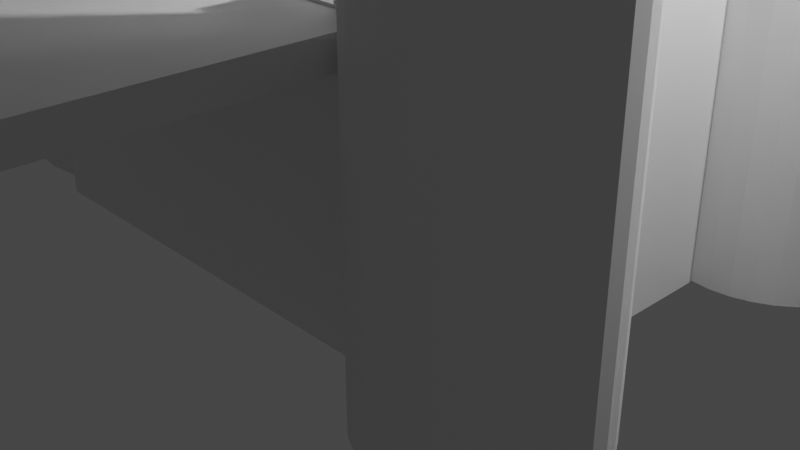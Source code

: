 # Source: castle.blend  (saved by Blender 3.2.14; exported with 4.5.12 LTS)
import bpy
from mathutils import Matrix  # noqa: F401  (used for matrix-valued properties, if any)

bpy.ops.wm.read_factory_settings(use_empty=True)
scene = bpy.context.scene
scene.name = 'Scene'

# ---- collections
col_collection = bpy.data.collections.new('Collection'); scene.collection.children.link(col_collection)

# ---- materials (node trees are filled in below, after node groups)
mat_material = bpy.data.materials.new('Material')
mat_material.alpha_threshold = 0.0
mat_material.use_transparent_shadow = False
mat_material.line_color = (0.0, 0.0, 0.0, 1.0)

# ---- material node trees
mat_material.use_nodes = True; mat_material.node_tree.nodes.clear()
_N = mat_material.node_tree.nodes; _L = mat_material.node_tree.links
n0 = _N.new('ShaderNodeOutputMaterial'); n0.name = 'Material Output'; n0.location = (300, 300)
n1 = _N.new('ShaderNodeBsdfPrincipled'); n1.name = 'Principled BSDF'; n1.location = (10, 300)
n1.distribution = 'GGX'
n1.subsurface_method = 'RANDOM_WALK_SKIN'
n1.inputs[2].default_value = 0.4
n1.inputs[3].default_value = 1.45
n1.inputs[27].default_value = (0.0, 0.0, 0.0, 1.0)
n1.inputs[28].default_value = 1.0
_L.new(n1.outputs[0], n0.inputs[0])
n0.is_active_output = True

# ---- world
world_world = bpy.data.worlds.new('World'); scene.world = world_world
world_world.use_nodes = True; world_world.node_tree.nodes.clear()
_N = world_world.node_tree.nodes; _L = world_world.node_tree.links
n0 = _N.new('ShaderNodeOutputWorld'); n0.name = 'World Output'; n0.location = (300, 300)
n1 = _N.new('ShaderNodeBackground'); n1.name = 'Background'; n1.location = (10, 300)
n1.inputs[0].default_value = (0.05088, 0.05088, 0.05088, 1.0)
_L.new(n1.outputs[0], n0.inputs[0])
n0.is_active_output = True
world_world.color = (0.05088, 0.05088, 0.05088)
world_world.use_sun_shadow = False
world_world.sun_shadow_jitter_overblur = 0.0

# ---- cameras
cam_camera = bpy.data.cameras.new('Camera')
cam_camera.clip_end = 100.0
cam_camera.ortho_scale = 7.314

# ---- lights
light_light = bpy.data.lights.new('Light', 'POINT')
light_light.transmission_factor = 0.0
light_light.energy = 1000.0
light_light.shadow_soft_size = 0.1
light_light.shadow_maximum_resolution = 0.006
light_light.use_absolute_resolution = True

# ---- meshes
me_cube = bpy.data.meshes.new('Cube')
me_cube.from_pydata([(1.0, 1.0, 1.0), (1.0, 1.0, -1.0), (1.0, -1.0, 1.0), (1.0, -1.0, -1.0), (-1.0, 1.0, 1.0), (-1.0, 1.0, -1.0), (-1.0, -1.0, 1.0), (-1.0, -1.0, -1.0)], [], [(0, 4, 6, 2), (3, 2, 6, 7), (7, 6, 4, 5), (5, 1, 3, 7), (1, 0, 2, 3), (5, 4, 0, 1)])
_uv = me_cube.uv_layers.new(name='UVMap')
_uv.uv.foreach_set('vector', [0.625, 0.5, 0.875, 0.5, 0.875, 0.75, 0.625, 0.75, 0.375, 0.75, 0.625, 0.75, 0.625, 1.0, 0.375, 1.0, 0.375, 0.0, 0.625, 0.0, 0.625, 0.25, 0.375, 0.25, 0.125, 0.5, 0.375, 0.5, 0.375, 0.75, 0.125, 0.75, 0.375, 0.5, 0.625, 0.5, 0.625, 0.75, 0.375, 0.75, 0.375, 0.25, 0.625, 0.25, 0.625, 0.5, 0.375, 0.5])
me_cube.materials.append(mat_material)
me_cube.use_mirror_vertex_groups = False
me_cube.update()
me_cylinder = bpy.data.meshes.new('Cylinder')
me_cylinder.from_pydata([(0.0, 0.974, -2.717), (0.0, 0.974, 2.717), (0.1944, 0.9552, -2.717), (0.1944, 0.9552, 2.717), (0.3812, 0.8998, -2.717), (0.3812, 0.8998, 2.717), (0.5535, 0.8098, -2.717), (0.5535, 0.8098, 2.717), (0.7044, 0.6887, -2.717), (0.7044, 0.6887, 2.717), (0.8283, 0.5411, -2.717), (0.8283, 0.5411, 2.717), (0.9204, 0.3727, -2.717), (0.9204, 0.3727, 2.717), (0.9771, 0.19, -2.717), (0.9771, 0.19, 2.717), (0.9962, -4.257e-08, -2.717), (0.9962, -4.257e-08, 2.717), (0.9771, -0.19, -2.717), (0.9771, -0.19, 2.717), (0.9204, -0.3727, -2.717), (0.9204, -0.3727, 2.717), (0.8283, -0.5411, -2.717), (0.8283, -0.5411, 2.717), (0.7044, -0.6887, -2.717), (0.7044, -0.6887, 2.717), (0.5535, -0.8098, -2.717), (0.5535, -0.8098, 2.717), (0.3812, -0.8998, -2.717), (0.3812, -0.8998, 2.717), (0.1944, -0.9552, -2.717), (0.1944, -0.9552, 2.717), (-8.709e-08, -0.974, -2.717), (-8.709e-08, -0.974, 2.717), (-0.1944, -0.9552, -2.717), (-0.1944, -0.9552, 2.717), (-0.3812, -0.8998, -2.717), (-0.3812, -0.8998, 2.717), (-0.5535, -0.8098, -2.717), (-0.5535, -0.8098, 2.717), (-0.7044, -0.6887, -2.717), (-0.7044, -0.6887, 2.717), (-0.8283, -0.5411, -2.717), (-0.8283, -0.5411, 2.717), (-0.9204, -0.3727, -2.717), (-0.9204, -0.3727, 2.717), (-0.9771, -0.19, -2.717), (-0.9771, -0.19, 2.717), (-0.9962, 1.161e-08, -2.717), (-0.9962, 1.161e-08, 2.717), (-0.9771, 0.19, -2.717), (-0.9771, 0.19, 2.717), (-0.9204, 0.3727, -2.717), (-0.9204, 0.3727, 2.717), (-0.8283, 0.5411, -2.717), (-0.8283, 0.5411, 2.717), (-0.7044, 0.6887, -2.717), (-0.7044, 0.6887, 2.717), (-0.5535, 0.8098, -2.717), (-0.5535, 0.8098, 2.717), (-0.3812, 0.8998, -2.717), (-0.3812, 0.8998, 2.717), (-0.1944, 0.9552, -2.717), (-0.1944, 0.9552, 2.717)], [], [(0, 1, 3, 2), (2, 3, 5, 4), (4, 5, 7, 6), (6, 7, 9, 8), (8, 9, 11, 10), (10, 11, 13, 12), (12, 13, 15, 14), (14, 15, 17, 16), (16, 17, 19, 18), (18, 19, 21, 20), (20, 21, 23, 22), (22, 23, 25, 24), (24, 25, 27, 26), (26, 27, 29, 28), (28, 29, 31, 30), (30, 31, 33, 32), (32, 33, 35, 34), (34, 35, 37, 36), (36, 37, 39, 38), (38, 39, 41, 40), (40, 41, 43, 42), (42, 43, 45, 44), (44, 45, 47, 46), (46, 47, 49, 48), (48, 49, 51, 50), (50, 51, 53, 52), (52, 53, 55, 54), (54, 55, 57, 56), (56, 57, 59, 58), (58, 59, 61, 60), (3, 1, 63, 61, 59, 57, 55, 53, 51, 49, 47, 45, 43, 41, 39, 37, 35, 33, 31, 29, 27, 25, 23, 21, 19, 17, 15, 13, 11, 9, 7, 5), (60, 61, 63, 62), (62, 63, 1, 0), (0, 2, 4, 6, 8, 10, 12, 14, 16, 18, 20, 22, 24, 26, 28, 30, 32, 34, 36, 38, 40, 42, 44, 46, 48, 50, 52, 54, 56, 58, 60, 62)])
_uv = me_cylinder.uv_layers.new(name='UVMap')
_uv.uv.foreach_set('vector', [1.0, 0.5, 1.0, 1.0, 0.9688, 1.0, 0.9688, 0.5, 0.9688, 0.5, 0.9688, 1.0, 0.9375, 1.0, 0.9375, 0.5, 0.9375, 0.5, 0.9375, 1.0, 0.9062, 1.0, 0.9062, 0.5, 0.9062, 0.5, 0.9062, 1.0, 0.875, 1.0, 0.875, 0.5, 0.875, 0.5, 0.875, 1.0, 0.8438, 1.0, 0.8438, 0.5, 0.8438, 0.5, 0.8438, 1.0, 0.8125, 1.0, 0.8125, 0.5, 0.8125, 0.5, 0.8125, 1.0, 0.7812, 1.0, 0.7812, 0.5, 0.7812, 0.5, 0.7812, 1.0, 0.75, 1.0, 0.75, 0.5, 0.75, 0.5, 0.75, 1.0, 0.7188, 1.0, 0.7188, 0.5, 0.7188, 0.5, 0.7188, 1.0, 0.6875, 1.0, 0.6875, 0.5, 0.6875, 0.5, 0.6875, 1.0, 0.6562, 1.0, 0.6562, 0.5, 0.6562, 0.5, 0.6562, 1.0, 0.625, 1.0, 0.625, 0.5, 0.625, 0.5, 0.625, 1.0, 0.5938, 1.0, 0.5938, 0.5, 0.5938, 0.5, 0.5938, 1.0, 0.5625, 1.0, 0.5625, 0.5, 0.5625, 0.5, 0.5625, 1.0, 0.5312, 1.0, 0.5312, 0.5, 0.5312, 0.5, 0.5312, 1.0, 0.5, 1.0, 0.5, 0.5, 0.5, 0.5, 0.5, 1.0, 0.4688, 1.0, 0.4688, 0.5, 0.4688, 0.5, 0.4688, 1.0, 0.4375, 1.0, 0.4375, 0.5, 0.4375, 0.5, 0.4375, 1.0, 0.4062, 1.0, 0.4062, 0.5, 0.4062, 0.5, 0.4062, 1.0, 0.375, 1.0, 0.375, 0.5, 0.375, 0.5, 0.375, 1.0, 0.3438, 1.0, 0.3438, 0.5, 0.3438, 0.5, 0.3438, 1.0, 0.3125, 1.0, 0.3125, 0.5, 0.3125, 0.5, 0.3125, 1.0, 0.2812, 1.0, 0.2812, 0.5, 0.2812, 0.5, 0.2812, 1.0, 0.25, 1.0, 0.25, 0.5, 0.25, 0.5, 0.25, 1.0, 0.2188, 1.0, 0.2188, 0.5, 0.2188, 0.5, 0.2188, 1.0, 0.1875, 1.0, 0.1875, 0.5, 0.1875, 0.5, 0.1875, 1.0, 0.1562, 1.0, 0.1562, 0.5, 0.1562, 0.5, 0.1562, 1.0, 0.125, 1.0, 0.125, 0.5, 0.125, 0.5, 0.125, 1.0, 0.09375, 1.0, 0.09375, 0.5, 0.09375, 0.5, 0.09375, 1.0, 0.0625, 1.0, 0.0625, 0.5, 0.2968, 0.4854, 0.25, 0.49, 0.2032, 0.4854, 0.1582, 0.4717, 0.1167, 0.4496, 0.08029, 0.4197, 0.05045, 0.3833, 0.02827, 0.3418, 0.01461, 0.2968, 0.01, 0.25, 0.01461, 0.2032, 0.02827, 0.1582, 0.05045, 0.1167, 0.08029, 0.08029, 0.1167, 0.05045, 0.1582, 0.02827, 0.2032, 0.01461, 0.25, 0.01, 0.2968, 0.01461, 0.3418, 0.02827, 0.3833, 0.05045, 0.4197, 0.08029, 0.4496, 0.1167, 0.4717, 0.1582, 0.4854, 0.2032, 0.49, 0.25, 0.4854, 0.2968, 0.4717, 0.3418, 0.4496, 0.3833, 0.4197, 0.4197, 0.3833, 0.4496, 0.3418, 0.4717, 0.0625, 0.5, 0.0625, 1.0, 0.03125, 1.0, 0.03125, 0.5, 0.03125, 0.5, 0.03125, 1.0, 0.0, 1.0, 0.0, 0.5, 0.75, 0.49, 0.7968, 0.4854, 0.8418, 0.4717, 0.8833, 0.4496, 0.9197, 0.4197, 0.9496, 0.3833, 0.9717, 0.3418, 0.9854, 0.2968, 0.99, 0.25, 0.9854, 0.2032, 0.9717, 0.1582, 0.9496, 0.1167, 0.9197, 0.08029, 0.8833, 0.05045, 0.8418, 0.02827, 0.7968, 0.01461, 0.75, 0.01, 0.7032, 0.01461, 0.6582, 0.02827, 0.6167, 0.05045, 0.5803, 0.08029, 0.5504, 0.1167, 0.5283, 0.1582, 0.5146, 0.2032, 0.51, 0.25, 0.5146, 0.2968, 0.5283, 0.3418, 0.5504, 0.3833, 0.5803, 0.4197, 0.6167, 0.4496, 0.6582, 0.4717, 0.7032, 0.4854])
me_cylinder.update()
me_cylinder_001 = bpy.data.meshes.new('Cylinder.001')
me_cylinder_001.from_pydata([(0.0, 0.974, -2.717), (0.0, 0.974, 2.717), (0.1944, 0.9552, -2.717), (0.1944, 0.9552, 2.717), (0.3812, 0.8998, -2.717), (0.3812, 0.8998, 2.717), (0.5535, 0.8098, -2.717), (0.5535, 0.8098, 2.717), (0.7044, 0.6887, -2.717), (0.7044, 0.6887, 2.717), (0.8283, 0.5411, -2.717), (0.8283, 0.5411, 2.717), (0.9204, 0.3727, -2.717), (0.9204, 0.3727, 2.717), (0.9771, 0.19, -2.717), (0.9771, 0.19, 2.717), (0.9962, -4.257e-08, -2.717), (0.9962, -4.257e-08, 2.717), (0.9771, -0.19, -2.717), (0.9771, -0.19, 2.717), (0.9204, -0.3727, -2.717), (0.9204, -0.3727, 2.717), (0.8283, -0.5411, -2.717), (0.8283, -0.5411, 2.717), (0.7044, -0.6887, -2.717), (0.7044, -0.6887, 2.717), (0.5535, -0.8098, -2.717), (0.5535, -0.8098, 2.717), (0.3812, -0.8998, -2.717), (0.3812, -0.8998, 2.717), (0.1944, -0.9552, -2.717), (0.1944, -0.9552, 2.717), (-8.709e-08, -0.974, -2.717), (-8.709e-08, -0.974, 2.717), (-0.1944, -0.9552, -2.717), (-0.1944, -0.9552, 2.717), (-0.3812, -0.8998, -2.717), (-0.3812, -0.8998, 2.717), (-0.5535, -0.8098, -2.717), (-0.5535, -0.8098, 2.717), (-0.7044, -0.6887, -2.717), (-0.7044, -0.6887, 2.717), (-0.8283, -0.5411, -2.717), (-0.8283, -0.5411, 2.717), (-0.9204, -0.3727, -2.717), (-0.9204, -0.3727, 2.717), (-0.9771, -0.19, -2.717), (-0.9771, -0.19, 2.717), (-0.9962, 1.161e-08, -2.717), (-0.9962, 1.161e-08, 2.717), (-0.9771, 0.19, -2.717), (-0.9771, 0.19, 2.717), (-0.9204, 0.3727, -2.717), (-0.9204, 0.3727, 2.717), (-0.8283, 0.5411, -2.717), (-0.8283, 0.5411, 2.717), (-0.7044, 0.6887, -2.717), (-0.7044, 0.6887, 2.717), (-0.5535, 0.8098, -2.717), (-0.5535, 0.8098, 2.717), (-0.3812, 0.8998, -2.717), (-0.3812, 0.8998, 2.717), (-0.1944, 0.9552, -2.717), (-0.1944, 0.9552, 2.717)], [], [(0, 1, 3, 2), (2, 3, 5, 4), (4, 5, 7, 6), (6, 7, 9, 8), (8, 9, 11, 10), (10, 11, 13, 12), (12, 13, 15, 14), (14, 15, 17, 16), (16, 17, 19, 18), (18, 19, 21, 20), (20, 21, 23, 22), (22, 23, 25, 24), (24, 25, 27, 26), (26, 27, 29, 28), (28, 29, 31, 30), (30, 31, 33, 32), (32, 33, 35, 34), (34, 35, 37, 36), (36, 37, 39, 38), (38, 39, 41, 40), (40, 41, 43, 42), (42, 43, 45, 44), (44, 45, 47, 46), (46, 47, 49, 48), (48, 49, 51, 50), (50, 51, 53, 52), (52, 53, 55, 54), (54, 55, 57, 56), (56, 57, 59, 58), (58, 59, 61, 60), (3, 1, 63, 61, 59, 57, 55, 53, 51, 49, 47, 45, 43, 41, 39, 37, 35, 33, 31, 29, 27, 25, 23, 21, 19, 17, 15, 13, 11, 9, 7, 5), (60, 61, 63, 62), (62, 63, 1, 0), (0, 2, 4, 6, 8, 10, 12, 14, 16, 18, 20, 22, 24, 26, 28, 30, 32, 34, 36, 38, 40, 42, 44, 46, 48, 50, 52, 54, 56, 58, 60, 62)])
_uv = me_cylinder_001.uv_layers.new(name='UVMap')
_uv.uv.foreach_set('vector', [1.0, 0.5, 1.0, 1.0, 0.9688, 1.0, 0.9688, 0.5, 0.9688, 0.5, 0.9688, 1.0, 0.9375, 1.0, 0.9375, 0.5, 0.9375, 0.5, 0.9375, 1.0, 0.9062, 1.0, 0.9062, 0.5, 0.9062, 0.5, 0.9062, 1.0, 0.875, 1.0, 0.875, 0.5, 0.875, 0.5, 0.875, 1.0, 0.8438, 1.0, 0.8438, 0.5, 0.8438, 0.5, 0.8438, 1.0, 0.8125, 1.0, 0.8125, 0.5, 0.8125, 0.5, 0.8125, 1.0, 0.7812, 1.0, 0.7812, 0.5, 0.7812, 0.5, 0.7812, 1.0, 0.75, 1.0, 0.75, 0.5, 0.75, 0.5, 0.75, 1.0, 0.7188, 1.0, 0.7188, 0.5, 0.7188, 0.5, 0.7188, 1.0, 0.6875, 1.0, 0.6875, 0.5, 0.6875, 0.5, 0.6875, 1.0, 0.6562, 1.0, 0.6562, 0.5, 0.6562, 0.5, 0.6562, 1.0, 0.625, 1.0, 0.625, 0.5, 0.625, 0.5, 0.625, 1.0, 0.5938, 1.0, 0.5938, 0.5, 0.5938, 0.5, 0.5938, 1.0, 0.5625, 1.0, 0.5625, 0.5, 0.5625, 0.5, 0.5625, 1.0, 0.5312, 1.0, 0.5312, 0.5, 0.5312, 0.5, 0.5312, 1.0, 0.5, 1.0, 0.5, 0.5, 0.5, 0.5, 0.5, 1.0, 0.4688, 1.0, 0.4688, 0.5, 0.4688, 0.5, 0.4688, 1.0, 0.4375, 1.0, 0.4375, 0.5, 0.4375, 0.5, 0.4375, 1.0, 0.4062, 1.0, 0.4062, 0.5, 0.4062, 0.5, 0.4062, 1.0, 0.375, 1.0, 0.375, 0.5, 0.375, 0.5, 0.375, 1.0, 0.3438, 1.0, 0.3438, 0.5, 0.3438, 0.5, 0.3438, 1.0, 0.3125, 1.0, 0.3125, 0.5, 0.3125, 0.5, 0.3125, 1.0, 0.2812, 1.0, 0.2812, 0.5, 0.2812, 0.5, 0.2812, 1.0, 0.25, 1.0, 0.25, 0.5, 0.25, 0.5, 0.25, 1.0, 0.2188, 1.0, 0.2188, 0.5, 0.2188, 0.5, 0.2188, 1.0, 0.1875, 1.0, 0.1875, 0.5, 0.1875, 0.5, 0.1875, 1.0, 0.1562, 1.0, 0.1562, 0.5, 0.1562, 0.5, 0.1562, 1.0, 0.125, 1.0, 0.125, 0.5, 0.125, 0.5, 0.125, 1.0, 0.09375, 1.0, 0.09375, 0.5, 0.09375, 0.5, 0.09375, 1.0, 0.0625, 1.0, 0.0625, 0.5, 0.2968, 0.4854, 0.25, 0.49, 0.2032, 0.4854, 0.1582, 0.4717, 0.1167, 0.4496, 0.08029, 0.4197, 0.05045, 0.3833, 0.02827, 0.3418, 0.01461, 0.2968, 0.01, 0.25, 0.01461, 0.2032, 0.02827, 0.1582, 0.05045, 0.1167, 0.08029, 0.08029, 0.1167, 0.05045, 0.1582, 0.02827, 0.2032, 0.01461, 0.25, 0.01, 0.2968, 0.01461, 0.3418, 0.02827, 0.3833, 0.05045, 0.4197, 0.08029, 0.4496, 0.1167, 0.4717, 0.1582, 0.4854, 0.2032, 0.49, 0.25, 0.4854, 0.2968, 0.4717, 0.3418, 0.4496, 0.3833, 0.4197, 0.4197, 0.3833, 0.4496, 0.3418, 0.4717, 0.0625, 0.5, 0.0625, 1.0, 0.03125, 1.0, 0.03125, 0.5, 0.03125, 0.5, 0.03125, 1.0, 0.0, 1.0, 0.0, 0.5, 0.75, 0.49, 0.7968, 0.4854, 0.8418, 0.4717, 0.8833, 0.4496, 0.9197, 0.4197, 0.9496, 0.3833, 0.9717, 0.3418, 0.9854, 0.2968, 0.99, 0.25, 0.9854, 0.2032, 0.9717, 0.1582, 0.9496, 0.1167, 0.9197, 0.08029, 0.8833, 0.05045, 0.8418, 0.02827, 0.7968, 0.01461, 0.75, 0.01, 0.7032, 0.01461, 0.6582, 0.02827, 0.6167, 0.05045, 0.5803, 0.08029, 0.5504, 0.1167, 0.5283, 0.1582, 0.5146, 0.2032, 0.51, 0.25, 0.5146, 0.2968, 0.5283, 0.3418, 0.5504, 0.3833, 0.5803, 0.4197, 0.6167, 0.4496, 0.6582, 0.4717, 0.7032, 0.4854])
me_cylinder_001.update()
me_cylinder_002 = bpy.data.meshes.new('Cylinder.002')
me_cylinder_002.from_pydata([(0.0, 0.974, -2.717), (0.0, 0.974, 2.717), (0.1944, 0.9552, -2.717), (0.1944, 0.9552, 2.717), (0.3812, 0.8998, -2.717), (0.3812, 0.8998, 2.717), (0.5535, 0.8098, -2.717), (0.5535, 0.8098, 2.717), (0.7044, 0.6887, -2.717), (0.7044, 0.6887, 2.717), (0.8283, 0.5411, -2.717), (0.8283, 0.5411, 2.717), (0.9204, 0.3727, -2.717), (0.9204, 0.3727, 2.717), (0.9771, 0.19, -2.717), (0.9771, 0.19, 2.717), (0.9962, -4.257e-08, -2.717), (0.9962, -4.257e-08, 2.717), (0.9771, -0.19, -2.717), (0.9771, -0.19, 2.717), (0.9204, -0.3727, -2.717), (0.9204, -0.3727, 2.717), (0.8283, -0.5411, -2.717), (0.8283, -0.5411, 2.717), (0.7044, -0.6887, -2.717), (0.7044, -0.6887, 2.717), (0.5535, -0.8098, -2.717), (0.5535, -0.8098, 2.717), (0.3812, -0.8998, -2.717), (0.3812, -0.8998, 2.717), (0.1944, -0.9552, -2.717), (0.1944, -0.9552, 2.717), (-8.709e-08, -0.974, -2.717), (-8.709e-08, -0.974, 2.717), (-0.1944, -0.9552, -2.717), (-0.1944, -0.9552, 2.717), (-0.3812, -0.8998, -2.717), (-0.3812, -0.8998, 2.717), (-0.5535, -0.8098, -2.717), (-0.5535, -0.8098, 2.717), (-0.7044, -0.6887, -2.717), (-0.7044, -0.6887, 2.717), (-0.8283, -0.5411, -2.717), (-0.8283, -0.5411, 2.717), (-0.9204, -0.3727, -2.717), (-0.9204, -0.3727, 2.717), (-0.9771, -0.19, -2.717), (-0.9771, -0.19, 2.717), (-0.9962, 1.161e-08, -2.717), (-0.9962, 1.161e-08, 2.717), (-0.9771, 0.19, -2.717), (-0.9771, 0.19, 2.717), (-0.9204, 0.3727, -2.717), (-0.9204, 0.3727, 2.717), (-0.8283, 0.5411, -2.717), (-0.8283, 0.5411, 2.717), (-0.7044, 0.6887, -2.717), (-0.7044, 0.6887, 2.717), (-0.5535, 0.8098, -2.717), (-0.5535, 0.8098, 2.717), (-0.3812, 0.8998, -2.717), (-0.3812, 0.8998, 2.717), (-0.1944, 0.9552, -2.717), (-0.1944, 0.9552, 2.717)], [], [(0, 1, 3, 2), (2, 3, 5, 4), (4, 5, 7, 6), (6, 7, 9, 8), (8, 9, 11, 10), (10, 11, 13, 12), (12, 13, 15, 14), (14, 15, 17, 16), (16, 17, 19, 18), (18, 19, 21, 20), (20, 21, 23, 22), (22, 23, 25, 24), (24, 25, 27, 26), (26, 27, 29, 28), (28, 29, 31, 30), (30, 31, 33, 32), (32, 33, 35, 34), (34, 35, 37, 36), (36, 37, 39, 38), (38, 39, 41, 40), (40, 41, 43, 42), (42, 43, 45, 44), (44, 45, 47, 46), (46, 47, 49, 48), (48, 49, 51, 50), (50, 51, 53, 52), (52, 53, 55, 54), (54, 55, 57, 56), (56, 57, 59, 58), (58, 59, 61, 60), (3, 1, 63, 61, 59, 57, 55, 53, 51, 49, 47, 45, 43, 41, 39, 37, 35, 33, 31, 29, 27, 25, 23, 21, 19, 17, 15, 13, 11, 9, 7, 5), (60, 61, 63, 62), (62, 63, 1, 0), (0, 2, 4, 6, 8, 10, 12, 14, 16, 18, 20, 22, 24, 26, 28, 30, 32, 34, 36, 38, 40, 42, 44, 46, 48, 50, 52, 54, 56, 58, 60, 62)])
_uv = me_cylinder_002.uv_layers.new(name='UVMap')
_uv.uv.foreach_set('vector', [1.0, 0.5, 1.0, 1.0, 0.9688, 1.0, 0.9688, 0.5, 0.9688, 0.5, 0.9688, 1.0, 0.9375, 1.0, 0.9375, 0.5, 0.9375, 0.5, 0.9375, 1.0, 0.9062, 1.0, 0.9062, 0.5, 0.9062, 0.5, 0.9062, 1.0, 0.875, 1.0, 0.875, 0.5, 0.875, 0.5, 0.875, 1.0, 0.8438, 1.0, 0.8438, 0.5, 0.8438, 0.5, 0.8438, 1.0, 0.8125, 1.0, 0.8125, 0.5, 0.8125, 0.5, 0.8125, 1.0, 0.7812, 1.0, 0.7812, 0.5, 0.7812, 0.5, 0.7812, 1.0, 0.75, 1.0, 0.75, 0.5, 0.75, 0.5, 0.75, 1.0, 0.7188, 1.0, 0.7188, 0.5, 0.7188, 0.5, 0.7188, 1.0, 0.6875, 1.0, 0.6875, 0.5, 0.6875, 0.5, 0.6875, 1.0, 0.6562, 1.0, 0.6562, 0.5, 0.6562, 0.5, 0.6562, 1.0, 0.625, 1.0, 0.625, 0.5, 0.625, 0.5, 0.625, 1.0, 0.5938, 1.0, 0.5938, 0.5, 0.5938, 0.5, 0.5938, 1.0, 0.5625, 1.0, 0.5625, 0.5, 0.5625, 0.5, 0.5625, 1.0, 0.5312, 1.0, 0.5312, 0.5, 0.5312, 0.5, 0.5312, 1.0, 0.5, 1.0, 0.5, 0.5, 0.5, 0.5, 0.5, 1.0, 0.4688, 1.0, 0.4688, 0.5, 0.4688, 0.5, 0.4688, 1.0, 0.4375, 1.0, 0.4375, 0.5, 0.4375, 0.5, 0.4375, 1.0, 0.4062, 1.0, 0.4062, 0.5, 0.4062, 0.5, 0.4062, 1.0, 0.375, 1.0, 0.375, 0.5, 0.375, 0.5, 0.375, 1.0, 0.3438, 1.0, 0.3438, 0.5, 0.3438, 0.5, 0.3438, 1.0, 0.3125, 1.0, 0.3125, 0.5, 0.3125, 0.5, 0.3125, 1.0, 0.2812, 1.0, 0.2812, 0.5, 0.2812, 0.5, 0.2812, 1.0, 0.25, 1.0, 0.25, 0.5, 0.25, 0.5, 0.25, 1.0, 0.2188, 1.0, 0.2188, 0.5, 0.2188, 0.5, 0.2188, 1.0, 0.1875, 1.0, 0.1875, 0.5, 0.1875, 0.5, 0.1875, 1.0, 0.1562, 1.0, 0.1562, 0.5, 0.1562, 0.5, 0.1562, 1.0, 0.125, 1.0, 0.125, 0.5, 0.125, 0.5, 0.125, 1.0, 0.09375, 1.0, 0.09375, 0.5, 0.09375, 0.5, 0.09375, 1.0, 0.0625, 1.0, 0.0625, 0.5, 0.2968, 0.4854, 0.25, 0.49, 0.2032, 0.4854, 0.1582, 0.4717, 0.1167, 0.4496, 0.08029, 0.4197, 0.05045, 0.3833, 0.02827, 0.3418, 0.01461, 0.2968, 0.01, 0.25, 0.01461, 0.2032, 0.02827, 0.1582, 0.05045, 0.1167, 0.08029, 0.08029, 0.1167, 0.05045, 0.1582, 0.02827, 0.2032, 0.01461, 0.25, 0.01, 0.2968, 0.01461, 0.3418, 0.02827, 0.3833, 0.05045, 0.4197, 0.08029, 0.4496, 0.1167, 0.4717, 0.1582, 0.4854, 0.2032, 0.49, 0.25, 0.4854, 0.2968, 0.4717, 0.3418, 0.4496, 0.3833, 0.4197, 0.4197, 0.3833, 0.4496, 0.3418, 0.4717, 0.0625, 0.5, 0.0625, 1.0, 0.03125, 1.0, 0.03125, 0.5, 0.03125, 0.5, 0.03125, 1.0, 0.0, 1.0, 0.0, 0.5, 0.75, 0.49, 0.7968, 0.4854, 0.8418, 0.4717, 0.8833, 0.4496, 0.9197, 0.4197, 0.9496, 0.3833, 0.9717, 0.3418, 0.9854, 0.2968, 0.99, 0.25, 0.9854, 0.2032, 0.9717, 0.1582, 0.9496, 0.1167, 0.9197, 0.08029, 0.8833, 0.05045, 0.8418, 0.02827, 0.7968, 0.01461, 0.75, 0.01, 0.7032, 0.01461, 0.6582, 0.02827, 0.6167, 0.05045, 0.5803, 0.08029, 0.5504, 0.1167, 0.5283, 0.1582, 0.5146, 0.2032, 0.51, 0.25, 0.5146, 0.2968, 0.5283, 0.3418, 0.5504, 0.3833, 0.5803, 0.4197, 0.6167, 0.4496, 0.6582, 0.4717, 0.7032, 0.4854])
me_cylinder_002.update()
me_cylinder_003 = bpy.data.meshes.new('Cylinder.003')
me_cylinder_003.from_pydata([(0.0, 0.974, -2.717), (0.0, 0.974, 2.717), (0.1944, 0.9552, -2.717), (0.1944, 0.9552, 2.717), (0.3812, 0.8998, -2.717), (0.3812, 0.8998, 2.717), (0.5535, 0.8098, -2.717), (0.5535, 0.8098, 2.717), (0.7044, 0.6887, -2.717), (0.7044, 0.6887, 2.717), (0.8283, 0.5411, -2.717), (0.8283, 0.5411, 2.717), (0.9204, 0.3727, -2.717), (0.9204, 0.3727, 2.717), (0.9771, 0.19, -2.717), (0.9771, 0.19, 2.717), (0.9962, -4.257e-08, -2.717), (0.9962, -4.257e-08, 2.717), (0.9771, -0.19, -2.717), (0.9771, -0.19, 2.717), (0.9204, -0.3727, -2.717), (0.9204, -0.3727, 2.717), (0.8283, -0.5411, -2.717), (0.8283, -0.5411, 2.717), (0.7044, -0.6887, -2.717), (0.7044, -0.6887, 2.717), (0.5535, -0.8098, -2.717), (0.5535, -0.8098, 2.717), (0.3812, -0.8998, -2.717), (0.3812, -0.8998, 2.717), (0.1944, -0.9552, -2.717), (0.1944, -0.9552, 2.717), (-8.709e-08, -0.974, -2.717), (-8.709e-08, -0.974, 2.717), (-0.1944, -0.9552, -2.717), (-0.1944, -0.9552, 2.717), (-0.3812, -0.8998, -2.717), (-0.3812, -0.8998, 2.717), (-0.5535, -0.8098, -2.717), (-0.5535, -0.8098, 2.717), (-0.7044, -0.6887, -2.717), (-0.7044, -0.6887, 2.717), (-0.8283, -0.5411, -2.717), (-0.8283, -0.5411, 2.717), (-0.9204, -0.3727, -2.717), (-0.9204, -0.3727, 2.717), (-0.9771, -0.19, -2.717), (-0.9771, -0.19, 2.717), (-0.9962, 1.161e-08, -2.717), (-0.9962, 1.161e-08, 2.717), (-0.9771, 0.19, -2.717), (-0.9771, 0.19, 2.717), (-0.9204, 0.3727, -2.717), (-0.9204, 0.3727, 2.717), (-0.8283, 0.5411, -2.717), (-0.8283, 0.5411, 2.717), (-0.7044, 0.6887, -2.717), (-0.7044, 0.6887, 2.717), (-0.5535, 0.8098, -2.717), (-0.5535, 0.8098, 2.717), (-0.3812, 0.8998, -2.717), (-0.3812, 0.8998, 2.717), (-0.1944, 0.9552, -2.717), (-0.1944, 0.9552, 2.717)], [], [(0, 1, 3, 2), (2, 3, 5, 4), (4, 5, 7, 6), (6, 7, 9, 8), (8, 9, 11, 10), (10, 11, 13, 12), (12, 13, 15, 14), (14, 15, 17, 16), (16, 17, 19, 18), (18, 19, 21, 20), (20, 21, 23, 22), (22, 23, 25, 24), (24, 25, 27, 26), (26, 27, 29, 28), (28, 29, 31, 30), (30, 31, 33, 32), (32, 33, 35, 34), (34, 35, 37, 36), (36, 37, 39, 38), (38, 39, 41, 40), (40, 41, 43, 42), (42, 43, 45, 44), (44, 45, 47, 46), (46, 47, 49, 48), (48, 49, 51, 50), (50, 51, 53, 52), (52, 53, 55, 54), (54, 55, 57, 56), (56, 57, 59, 58), (58, 59, 61, 60), (3, 1, 63, 61, 59, 57, 55, 53, 51, 49, 47, 45, 43, 41, 39, 37, 35, 33, 31, 29, 27, 25, 23, 21, 19, 17, 15, 13, 11, 9, 7, 5), (60, 61, 63, 62), (62, 63, 1, 0), (0, 2, 4, 6, 8, 10, 12, 14, 16, 18, 20, 22, 24, 26, 28, 30, 32, 34, 36, 38, 40, 42, 44, 46, 48, 50, 52, 54, 56, 58, 60, 62)])
_uv = me_cylinder_003.uv_layers.new(name='UVMap')
_uv.uv.foreach_set('vector', [1.0, 0.5, 1.0, 1.0, 0.9688, 1.0, 0.9688, 0.5, 0.9688, 0.5, 0.9688, 1.0, 0.9375, 1.0, 0.9375, 0.5, 0.9375, 0.5, 0.9375, 1.0, 0.9062, 1.0, 0.9062, 0.5, 0.9062, 0.5, 0.9062, 1.0, 0.875, 1.0, 0.875, 0.5, 0.875, 0.5, 0.875, 1.0, 0.8438, 1.0, 0.8438, 0.5, 0.8438, 0.5, 0.8438, 1.0, 0.8125, 1.0, 0.8125, 0.5, 0.8125, 0.5, 0.8125, 1.0, 0.7812, 1.0, 0.7812, 0.5, 0.7812, 0.5, 0.7812, 1.0, 0.75, 1.0, 0.75, 0.5, 0.75, 0.5, 0.75, 1.0, 0.7188, 1.0, 0.7188, 0.5, 0.7188, 0.5, 0.7188, 1.0, 0.6875, 1.0, 0.6875, 0.5, 0.6875, 0.5, 0.6875, 1.0, 0.6562, 1.0, 0.6562, 0.5, 0.6562, 0.5, 0.6562, 1.0, 0.625, 1.0, 0.625, 0.5, 0.625, 0.5, 0.625, 1.0, 0.5938, 1.0, 0.5938, 0.5, 0.5938, 0.5, 0.5938, 1.0, 0.5625, 1.0, 0.5625, 0.5, 0.5625, 0.5, 0.5625, 1.0, 0.5312, 1.0, 0.5312, 0.5, 0.5312, 0.5, 0.5312, 1.0, 0.5, 1.0, 0.5, 0.5, 0.5, 0.5, 0.5, 1.0, 0.4688, 1.0, 0.4688, 0.5, 0.4688, 0.5, 0.4688, 1.0, 0.4375, 1.0, 0.4375, 0.5, 0.4375, 0.5, 0.4375, 1.0, 0.4062, 1.0, 0.4062, 0.5, 0.4062, 0.5, 0.4062, 1.0, 0.375, 1.0, 0.375, 0.5, 0.375, 0.5, 0.375, 1.0, 0.3438, 1.0, 0.3438, 0.5, 0.3438, 0.5, 0.3438, 1.0, 0.3125, 1.0, 0.3125, 0.5, 0.3125, 0.5, 0.3125, 1.0, 0.2812, 1.0, 0.2812, 0.5, 0.2812, 0.5, 0.2812, 1.0, 0.25, 1.0, 0.25, 0.5, 0.25, 0.5, 0.25, 1.0, 0.2188, 1.0, 0.2188, 0.5, 0.2188, 0.5, 0.2188, 1.0, 0.1875, 1.0, 0.1875, 0.5, 0.1875, 0.5, 0.1875, 1.0, 0.1562, 1.0, 0.1562, 0.5, 0.1562, 0.5, 0.1562, 1.0, 0.125, 1.0, 0.125, 0.5, 0.125, 0.5, 0.125, 1.0, 0.09375, 1.0, 0.09375, 0.5, 0.09375, 0.5, 0.09375, 1.0, 0.0625, 1.0, 0.0625, 0.5, 0.2968, 0.4854, 0.25, 0.49, 0.2032, 0.4854, 0.1582, 0.4717, 0.1167, 0.4496, 0.08029, 0.4197, 0.05045, 0.3833, 0.02827, 0.3418, 0.01461, 0.2968, 0.01, 0.25, 0.01461, 0.2032, 0.02827, 0.1582, 0.05045, 0.1167, 0.08029, 0.08029, 0.1167, 0.05045, 0.1582, 0.02827, 0.2032, 0.01461, 0.25, 0.01, 0.2968, 0.01461, 0.3418, 0.02827, 0.3833, 0.05045, 0.4197, 0.08029, 0.4496, 0.1167, 0.4717, 0.1582, 0.4854, 0.2032, 0.49, 0.25, 0.4854, 0.2968, 0.4717, 0.3418, 0.4496, 0.3833, 0.4197, 0.4197, 0.3833, 0.4496, 0.3418, 0.4717, 0.0625, 0.5, 0.0625, 1.0, 0.03125, 1.0, 0.03125, 0.5, 0.03125, 0.5, 0.03125, 1.0, 0.0, 1.0, 0.0, 0.5, 0.75, 0.49, 0.7968, 0.4854, 0.8418, 0.4717, 0.8833, 0.4496, 0.9197, 0.4197, 0.9496, 0.3833, 0.9717, 0.3418, 0.9854, 0.2968, 0.99, 0.25, 0.9854, 0.2032, 0.9717, 0.1582, 0.9496, 0.1167, 0.9197, 0.08029, 0.8833, 0.05045, 0.8418, 0.02827, 0.7968, 0.01461, 0.75, 0.01, 0.7032, 0.01461, 0.6582, 0.02827, 0.6167, 0.05045, 0.5803, 0.08029, 0.5504, 0.1167, 0.5283, 0.1582, 0.5146, 0.2032, 0.51, 0.25, 0.5146, 0.2968, 0.5283, 0.3418, 0.5504, 0.3833, 0.5803, 0.4197, 0.6167, 0.4496, 0.6582, 0.4717, 0.7032, 0.4854])
me_cylinder_003.update()
me_cube_001 = bpy.data.meshes.new('Cube.001')
me_cube_001.from_pydata([(-0.5499, -0.5224, -1.087), (-0.5499, -0.5224, 1.087), (-0.5499, 0.5224, -1.087), (-0.5499, 0.5224, 1.087), (0.5499, -0.5224, -1.087), (0.5499, -0.5224, 1.087), (0.5499, 0.5224, -1.087), (0.5499, 0.5224, 1.087)], [], [(0, 1, 3, 2), (2, 3, 7, 6), (6, 7, 5, 4), (4, 5, 1, 0), (2, 6, 4, 0), (7, 3, 1, 5)])
_uv = me_cube_001.uv_layers.new(name='UVMap')
_uv.uv.foreach_set('vector', [0.375, 0.0, 0.625, 0.0, 0.625, 0.25, 0.375, 0.25, 0.375, 0.25, 0.625, 0.25, 0.625, 0.5, 0.375, 0.5, 0.375, 0.5, 0.625, 0.5, 0.625, 0.75, 0.375, 0.75, 0.375, 0.75, 0.625, 0.75, 0.625, 1.0, 0.375, 1.0, 0.125, 0.5, 0.375, 0.5, 0.375, 0.75, 0.125, 0.75, 0.625, 0.5, 0.875, 0.5, 0.875, 0.75, 0.625, 0.75])
me_cube_001.update()
me_cube_002 = bpy.data.meshes.new('Cube.002')
me_cube_002.from_pydata([(-0.5499, -0.5224, -1.087), (-0.5499, -0.5224, 1.087), (-0.5499, 0.5224, -1.087), (-0.5499, 0.5224, 1.087), (0.5499, -0.5224, -1.087), (0.5499, -0.5224, 1.087), (0.5499, 0.5224, -1.087), (0.5499, 0.5224, 1.087)], [], [(0, 1, 3, 2), (2, 3, 7, 6), (6, 7, 5, 4), (4, 5, 1, 0), (2, 6, 4, 0), (7, 3, 1, 5)])
_uv = me_cube_002.uv_layers.new(name='UVMap')
_uv.uv.foreach_set('vector', [0.375, 0.0, 0.625, 0.0, 0.625, 0.25, 0.375, 0.25, 0.375, 0.25, 0.625, 0.25, 0.625, 0.5, 0.375, 0.5, 0.375, 0.5, 0.625, 0.5, 0.625, 0.75, 0.375, 0.75, 0.375, 0.75, 0.625, 0.75, 0.625, 1.0, 0.375, 1.0, 0.125, 0.5, 0.375, 0.5, 0.375, 0.75, 0.125, 0.75, 0.625, 0.5, 0.875, 0.5, 0.875, 0.75, 0.625, 0.75])
me_cube_002.update()
me_cone = bpy.data.meshes.new('Cone')
me_cone.from_pydata([(0.0, 1.017, -1.061), (0.218, 0.9976, -1.061), (0.4277, 0.9397, -1.061), (0.6209, 0.8457, -1.061), (0.7902, 0.7192, -1.061), (0.9292, 0.5651, -1.061), (1.032, 0.3892, -1.061), (1.096, 0.1984, -1.061), (1.118, -4.446e-08, -1.061), (1.096, -0.1984, -1.061), (1.032, -0.3892, -1.061), (0.9292, -0.5651, -1.061), (0.7902, -0.7192, -1.061), (0.6209, -0.8457, -1.061), (0.4277, -0.9397, -1.061), (0.218, -0.9976, -1.061), (-9.77e-08, -1.017, -1.061), (-0.218, -0.9976, -1.061), (-0.4277, -0.9397, -1.061), (-0.6209, -0.8457, -1.061), (-0.7902, -0.7192, -1.061), (-0.9292, -0.5651, -1.061), (-1.032, -0.3892, -1.061), (-1.096, -0.1984, -1.061), (-1.118, 1.213e-08, -1.061), (-1.096, 0.1984, -1.061), (-1.032, 0.3892, -1.061), (-0.9292, 0.5651, -1.061), (-0.7902, 0.7192, -1.061), (-0.6209, 0.8457, -1.061), (-0.4277, 0.9397, -1.061), (-0.218, 0.9976, -1.061), (0.0, 0.0, 1.061)], [], [(0, 32, 1), (1, 32, 2), (2, 32, 3), (3, 32, 4), (4, 32, 5), (5, 32, 6), (6, 32, 7), (7, 32, 8), (8, 32, 9), (9, 32, 10), (10, 32, 11), (11, 32, 12), (12, 32, 13), (13, 32, 14), (14, 32, 15), (15, 32, 16), (16, 32, 17), (17, 32, 18), (18, 32, 19), (19, 32, 20), (20, 32, 21), (21, 32, 22), (22, 32, 23), (23, 32, 24), (24, 32, 25), (25, 32, 26), (26, 32, 27), (27, 32, 28), (28, 32, 29), (29, 32, 30), (0, 1, 2, 3, 4, 5, 6, 7, 8, 9, 10, 11, 12, 13, 14, 15, 16, 17, 18, 19, 20, 21, 22, 23, 24, 25, 26, 27, 28, 29, 30, 31), (30, 32, 31), (31, 32, 0)])
_uv = me_cone.uv_layers.new(name='UVMap')
_uv.uv.foreach_set('vector', [0.25, 0.49, 0.25, 0.25, 0.2968, 0.4854, 0.2968, 0.4854, 0.25, 0.25, 0.3418, 0.4717, 0.3418, 0.4717, 0.25, 0.25, 0.3833, 0.4496, 0.3833, 0.4496, 0.25, 0.25, 0.4197, 0.4197, 0.4197, 0.4197, 0.25, 0.25, 0.4496, 0.3833, 0.4496, 0.3833, 0.25, 0.25, 0.4717, 0.3418, 0.4717, 0.3418, 0.25, 0.25, 0.4854, 0.2968, 0.4854, 0.2968, 0.25, 0.25, 0.49, 0.25, 0.49, 0.25, 0.25, 0.25, 0.4854, 0.2032, 0.4854, 0.2032, 0.25, 0.25, 0.4717, 0.1582, 0.4717, 0.1582, 0.25, 0.25, 0.4496, 0.1167, 0.4496, 0.1167, 0.25, 0.25, 0.4197, 0.08029, 0.4197, 0.08029, 0.25, 0.25, 0.3833, 0.05045, 0.3833, 0.05045, 0.25, 0.25, 0.3418, 0.02827, 0.3418, 0.02827, 0.25, 0.25, 0.2968, 0.01461, 0.2968, 0.01461, 0.25, 0.25, 0.25, 0.01, 0.25, 0.01, 0.25, 0.25, 0.2032, 0.01461, 0.2032, 0.01461, 0.25, 0.25, 0.1582, 0.02827, 0.1582, 0.02827, 0.25, 0.25, 0.1167, 0.05045, 0.1167, 0.05045, 0.25, 0.25, 0.08029, 0.08029, 0.08029, 0.08029, 0.25, 0.25, 0.05045, 0.1167, 0.05045, 0.1167, 0.25, 0.25, 0.02827, 0.1582, 0.02827, 0.1582, 0.25, 0.25, 0.01461, 0.2032, 0.01461, 0.2032, 0.25, 0.25, 0.01, 0.25, 0.01, 0.25, 0.25, 0.25, 0.01461, 0.2968, 0.01461, 0.2968, 0.25, 0.25, 0.02827, 0.3418, 0.02827, 0.3418, 0.25, 0.25, 0.05045, 0.3833, 0.05045, 0.3833, 0.25, 0.25, 0.08029, 0.4197, 0.08029, 0.4197, 0.25, 0.25, 0.1167, 0.4496, 0.1167, 0.4496, 0.25, 0.25, 0.1582, 0.4717, 0.75, 0.49, 0.7968, 0.4854, 0.8418, 0.4717, 0.8833, 0.4496, 0.9197, 0.4197, 0.9496, 0.3833, 0.9717, 0.3418, 0.9854, 0.2968, 0.99, 0.25, 0.9854, 0.2032, 0.9717, 0.1582, 0.9496, 0.1167, 0.9197, 0.08029, 0.8833, 0.05045, 0.8418, 0.02827, 0.7968, 0.01461, 0.75, 0.01, 0.7032, 0.01461, 0.6582, 0.02827, 0.6167, 0.05045, 0.5803, 0.08029, 0.5504, 0.1167, 0.5283, 0.1582, 0.5146, 0.2032, 0.51, 0.25, 0.5146, 0.2968, 0.5283, 0.3418, 0.5504, 0.3833, 0.5803, 0.4197, 0.6167, 0.4496, 0.6582, 0.4717, 0.7032, 0.4854, 0.1582, 0.4717, 0.25, 0.25, 0.2032, 0.4854, 0.2032, 0.4854, 0.25, 0.25, 0.25, 0.49])
me_cone.update()
me_cone_002 = bpy.data.meshes.new('Cone.002')
me_cone_002.from_pydata([(0.0, 1.017, -1.061), (0.218, 0.9976, -1.061), (0.4277, 0.9397, -1.061), (0.6209, 0.8457, -1.061), (0.7902, 0.7192, -1.061), (0.9292, 0.5651, -1.061), (1.032, 0.3892, -1.061), (1.096, 0.1984, -1.061), (1.118, -4.446e-08, -1.061), (1.096, -0.1984, -1.061), (1.032, -0.3892, -1.061), (0.9292, -0.5651, -1.061), (0.7902, -0.7192, -1.061), (0.6209, -0.8457, -1.061), (0.4277, -0.9397, -1.061), (0.218, -0.9976, -1.061), (-9.77e-08, -1.017, -1.061), (-0.218, -0.9976, -1.061), (-0.4277, -0.9397, -1.061), (-0.6209, -0.8457, -1.061), (-0.7902, -0.7192, -1.061), (-0.9292, -0.5651, -1.061), (-1.032, -0.3892, -1.061), (-1.096, -0.1984, -1.061), (-1.118, 1.213e-08, -1.061), (-1.096, 0.1984, -1.061), (-1.032, 0.3892, -1.061), (-0.9292, 0.5651, -1.061), (-0.7902, 0.7192, -1.061), (-0.6209, 0.8457, -1.061), (-0.4277, 0.9397, -1.061), (-0.218, 0.9976, -1.061), (0.0, 0.0, 1.061)], [], [(0, 32, 1), (1, 32, 2), (2, 32, 3), (3, 32, 4), (4, 32, 5), (5, 32, 6), (6, 32, 7), (7, 32, 8), (8, 32, 9), (9, 32, 10), (10, 32, 11), (11, 32, 12), (12, 32, 13), (13, 32, 14), (14, 32, 15), (15, 32, 16), (16, 32, 17), (17, 32, 18), (18, 32, 19), (19, 32, 20), (20, 32, 21), (21, 32, 22), (22, 32, 23), (23, 32, 24), (24, 32, 25), (25, 32, 26), (26, 32, 27), (27, 32, 28), (28, 32, 29), (29, 32, 30), (0, 1, 2, 3, 4, 5, 6, 7, 8, 9, 10, 11, 12, 13, 14, 15, 16, 17, 18, 19, 20, 21, 22, 23, 24, 25, 26, 27, 28, 29, 30, 31), (30, 32, 31), (31, 32, 0)])
_uv = me_cone_002.uv_layers.new(name='UVMap')
_uv.uv.foreach_set('vector', [0.25, 0.49, 0.25, 0.25, 0.2968, 0.4854, 0.2968, 0.4854, 0.25, 0.25, 0.3418, 0.4717, 0.3418, 0.4717, 0.25, 0.25, 0.3833, 0.4496, 0.3833, 0.4496, 0.25, 0.25, 0.4197, 0.4197, 0.4197, 0.4197, 0.25, 0.25, 0.4496, 0.3833, 0.4496, 0.3833, 0.25, 0.25, 0.4717, 0.3418, 0.4717, 0.3418, 0.25, 0.25, 0.4854, 0.2968, 0.4854, 0.2968, 0.25, 0.25, 0.49, 0.25, 0.49, 0.25, 0.25, 0.25, 0.4854, 0.2032, 0.4854, 0.2032, 0.25, 0.25, 0.4717, 0.1582, 0.4717, 0.1582, 0.25, 0.25, 0.4496, 0.1167, 0.4496, 0.1167, 0.25, 0.25, 0.4197, 0.08029, 0.4197, 0.08029, 0.25, 0.25, 0.3833, 0.05045, 0.3833, 0.05045, 0.25, 0.25, 0.3418, 0.02827, 0.3418, 0.02827, 0.25, 0.25, 0.2968, 0.01461, 0.2968, 0.01461, 0.25, 0.25, 0.25, 0.01, 0.25, 0.01, 0.25, 0.25, 0.2032, 0.01461, 0.2032, 0.01461, 0.25, 0.25, 0.1582, 0.02827, 0.1582, 0.02827, 0.25, 0.25, 0.1167, 0.05045, 0.1167, 0.05045, 0.25, 0.25, 0.08029, 0.08029, 0.08029, 0.08029, 0.25, 0.25, 0.05045, 0.1167, 0.05045, 0.1167, 0.25, 0.25, 0.02827, 0.1582, 0.02827, 0.1582, 0.25, 0.25, 0.01461, 0.2032, 0.01461, 0.2032, 0.25, 0.25, 0.01, 0.25, 0.01, 0.25, 0.25, 0.25, 0.01461, 0.2968, 0.01461, 0.2968, 0.25, 0.25, 0.02827, 0.3418, 0.02827, 0.3418, 0.25, 0.25, 0.05045, 0.3833, 0.05045, 0.3833, 0.25, 0.25, 0.08029, 0.4197, 0.08029, 0.4197, 0.25, 0.25, 0.1167, 0.4496, 0.1167, 0.4496, 0.25, 0.25, 0.1582, 0.4717, 0.75, 0.49, 0.7968, 0.4854, 0.8418, 0.4717, 0.8833, 0.4496, 0.9197, 0.4197, 0.9496, 0.3833, 0.9717, 0.3418, 0.9854, 0.2968, 0.99, 0.25, 0.9854, 0.2032, 0.9717, 0.1582, 0.9496, 0.1167, 0.9197, 0.08029, 0.8833, 0.05045, 0.8418, 0.02827, 0.7968, 0.01461, 0.75, 0.01, 0.7032, 0.01461, 0.6582, 0.02827, 0.6167, 0.05045, 0.5803, 0.08029, 0.5504, 0.1167, 0.5283, 0.1582, 0.5146, 0.2032, 0.51, 0.25, 0.5146, 0.2968, 0.5283, 0.3418, 0.5504, 0.3833, 0.5803, 0.4197, 0.6167, 0.4496, 0.6582, 0.4717, 0.7032, 0.4854, 0.1582, 0.4717, 0.25, 0.25, 0.2032, 0.4854, 0.2032, 0.4854, 0.25, 0.25, 0.25, 0.49])
me_cone_002.update()
me_cone_003 = bpy.data.meshes.new('Cone.003')
me_cone_003.from_pydata([(0.0, 1.017, -1.061), (0.218, 0.9976, -1.061), (0.4277, 0.9397, -1.061), (0.6209, 0.8457, -1.061), (0.7902, 0.7192, -1.061), (0.9292, 0.5651, -1.061), (1.032, 0.3892, -1.061), (1.096, 0.1984, -1.061), (1.118, -4.446e-08, -1.061), (1.096, -0.1984, -1.061), (1.032, -0.3892, -1.061), (0.9292, -0.5651, -1.061), (0.7902, -0.7192, -1.061), (0.6209, -0.8457, -1.061), (0.4277, -0.9397, -1.061), (0.218, -0.9976, -1.061), (-9.77e-08, -1.017, -1.061), (-0.218, -0.9976, -1.061), (-0.4277, -0.9397, -1.061), (-0.6209, -0.8457, -1.061), (-0.7902, -0.7192, -1.061), (-0.9292, -0.5651, -1.061), (-1.032, -0.3892, -1.061), (-1.096, -0.1984, -1.061), (-1.118, 1.213e-08, -1.061), (-1.096, 0.1984, -1.061), (-1.032, 0.3892, -1.061), (-0.9292, 0.5651, -1.061), (-0.7902, 0.7192, -1.061), (-0.6209, 0.8457, -1.061), (-0.4277, 0.9397, -1.061), (-0.218, 0.9976, -1.061), (0.0, 0.0, 1.061)], [], [(0, 32, 1), (1, 32, 2), (2, 32, 3), (3, 32, 4), (4, 32, 5), (5, 32, 6), (6, 32, 7), (7, 32, 8), (8, 32, 9), (9, 32, 10), (10, 32, 11), (11, 32, 12), (12, 32, 13), (13, 32, 14), (14, 32, 15), (15, 32, 16), (16, 32, 17), (17, 32, 18), (18, 32, 19), (19, 32, 20), (20, 32, 21), (21, 32, 22), (22, 32, 23), (23, 32, 24), (24, 32, 25), (25, 32, 26), (26, 32, 27), (27, 32, 28), (28, 32, 29), (29, 32, 30), (0, 1, 2, 3, 4, 5, 6, 7, 8, 9, 10, 11, 12, 13, 14, 15, 16, 17, 18, 19, 20, 21, 22, 23, 24, 25, 26, 27, 28, 29, 30, 31), (30, 32, 31), (31, 32, 0)])
_uv = me_cone_003.uv_layers.new(name='UVMap')
_uv.uv.foreach_set('vector', [0.25, 0.49, 0.25, 0.25, 0.2968, 0.4854, 0.2968, 0.4854, 0.25, 0.25, 0.3418, 0.4717, 0.3418, 0.4717, 0.25, 0.25, 0.3833, 0.4496, 0.3833, 0.4496, 0.25, 0.25, 0.4197, 0.4197, 0.4197, 0.4197, 0.25, 0.25, 0.4496, 0.3833, 0.4496, 0.3833, 0.25, 0.25, 0.4717, 0.3418, 0.4717, 0.3418, 0.25, 0.25, 0.4854, 0.2968, 0.4854, 0.2968, 0.25, 0.25, 0.49, 0.25, 0.49, 0.25, 0.25, 0.25, 0.4854, 0.2032, 0.4854, 0.2032, 0.25, 0.25, 0.4717, 0.1582, 0.4717, 0.1582, 0.25, 0.25, 0.4496, 0.1167, 0.4496, 0.1167, 0.25, 0.25, 0.4197, 0.08029, 0.4197, 0.08029, 0.25, 0.25, 0.3833, 0.05045, 0.3833, 0.05045, 0.25, 0.25, 0.3418, 0.02827, 0.3418, 0.02827, 0.25, 0.25, 0.2968, 0.01461, 0.2968, 0.01461, 0.25, 0.25, 0.25, 0.01, 0.25, 0.01, 0.25, 0.25, 0.2032, 0.01461, 0.2032, 0.01461, 0.25, 0.25, 0.1582, 0.02827, 0.1582, 0.02827, 0.25, 0.25, 0.1167, 0.05045, 0.1167, 0.05045, 0.25, 0.25, 0.08029, 0.08029, 0.08029, 0.08029, 0.25, 0.25, 0.05045, 0.1167, 0.05045, 0.1167, 0.25, 0.25, 0.02827, 0.1582, 0.02827, 0.1582, 0.25, 0.25, 0.01461, 0.2032, 0.01461, 0.2032, 0.25, 0.25, 0.01, 0.25, 0.01, 0.25, 0.25, 0.25, 0.01461, 0.2968, 0.01461, 0.2968, 0.25, 0.25, 0.02827, 0.3418, 0.02827, 0.3418, 0.25, 0.25, 0.05045, 0.3833, 0.05045, 0.3833, 0.25, 0.25, 0.08029, 0.4197, 0.08029, 0.4197, 0.25, 0.25, 0.1167, 0.4496, 0.1167, 0.4496, 0.25, 0.25, 0.1582, 0.4717, 0.75, 0.49, 0.7968, 0.4854, 0.8418, 0.4717, 0.8833, 0.4496, 0.9197, 0.4197, 0.9496, 0.3833, 0.9717, 0.3418, 0.9854, 0.2968, 0.99, 0.25, 0.9854, 0.2032, 0.9717, 0.1582, 0.9496, 0.1167, 0.9197, 0.08029, 0.8833, 0.05045, 0.8418, 0.02827, 0.7968, 0.01461, 0.75, 0.01, 0.7032, 0.01461, 0.6582, 0.02827, 0.6167, 0.05045, 0.5803, 0.08029, 0.5504, 0.1167, 0.5283, 0.1582, 0.5146, 0.2032, 0.51, 0.25, 0.5146, 0.2968, 0.5283, 0.3418, 0.5504, 0.3833, 0.5803, 0.4197, 0.6167, 0.4496, 0.6582, 0.4717, 0.7032, 0.4854, 0.1582, 0.4717, 0.25, 0.25, 0.2032, 0.4854, 0.2032, 0.4854, 0.25, 0.25, 0.25, 0.49])
me_cone_003.update()
me_cube_003 = bpy.data.meshes.new('Cube.003')
me_cube_003.from_pydata([(-2.011, -1.483, -0.1437), (-2.011, -1.483, 0.1437), (-2.011, 1.483, -0.1437), (-2.011, 1.483, 0.1437), (2.011, -1.483, -0.1437), (2.011, -1.483, 0.1437), (2.011, 1.483, -0.1437), (2.011, 1.483, 0.1437)], [], [(0, 1, 3, 2), (2, 3, 7, 6), (6, 7, 5, 4), (4, 5, 1, 0), (2, 6, 4, 0), (7, 3, 1, 5)])
_uv = me_cube_003.uv_layers.new(name='UVMap')
_uv.uv.foreach_set('vector', [0.375, 0.0, 0.625, 0.0, 0.625, 0.25, 0.375, 0.25, 0.375, 0.25, 0.625, 0.25, 0.625, 0.5, 0.375, 0.5, 0.375, 0.5, 0.625, 0.5, 0.625, 0.75, 0.375, 0.75, 0.375, 0.75, 0.625, 0.75, 0.625, 1.0, 0.375, 1.0, 0.125, 0.5, 0.375, 0.5, 0.375, 0.75, 0.125, 0.75, 0.625, 0.5, 0.875, 0.5, 0.875, 0.75, 0.625, 0.75])
me_cube_003.update()
me_cube_004 = bpy.data.meshes.new('Cube.004')
me_cube_004.from_pydata([(-0.5499, -0.5224, -1.087), (-0.5499, -0.5224, 1.087), (-0.5499, 0.5224, -1.087), (-0.5499, 0.5224, 1.087), (0.5499, -0.5224, -1.087), (0.5499, -0.5224, 1.087), (0.5499, 0.5224, -1.087), (0.5499, 0.5224, 1.087)], [], [(0, 1, 3, 2), (2, 3, 7, 6), (6, 7, 5, 4), (4, 5, 1, 0), (2, 6, 4, 0), (7, 3, 1, 5)])
_uv = me_cube_004.uv_layers.new(name='UVMap')
_uv.uv.foreach_set('vector', [0.375, 0.0, 0.625, 0.0, 0.625, 0.25, 0.375, 0.25, 0.375, 0.25, 0.625, 0.25, 0.625, 0.5, 0.375, 0.5, 0.375, 0.5, 0.625, 0.5, 0.625, 0.75, 0.375, 0.75, 0.375, 0.75, 0.625, 0.75, 0.625, 1.0, 0.375, 1.0, 0.125, 0.5, 0.375, 0.5, 0.375, 0.75, 0.125, 0.75, 0.625, 0.5, 0.875, 0.5, 0.875, 0.75, 0.625, 0.75])
me_cube_004.update()
me_cube_005 = bpy.data.meshes.new('Cube.005')
me_cube_005.from_pydata([(-0.5499, -0.5224, -1.087), (-0.5499, -0.5224, 1.087), (-0.5499, 0.5224, -1.087), (-0.5499, 0.5224, 1.087), (0.5499, -0.5224, -1.087), (0.5499, -0.5224, 1.087), (0.5499, 0.5224, -1.087), (0.5499, 0.5224, 1.087)], [], [(0, 1, 3, 2), (2, 3, 7, 6), (6, 7, 5, 4), (4, 5, 1, 0), (2, 6, 4, 0), (7, 3, 1, 5)])
_uv = me_cube_005.uv_layers.new(name='UVMap')
_uv.uv.foreach_set('vector', [0.375, 0.0, 0.625, 0.0, 0.625, 0.25, 0.375, 0.25, 0.375, 0.25, 0.625, 0.25, 0.625, 0.5, 0.375, 0.5, 0.375, 0.5, 0.625, 0.5, 0.625, 0.75, 0.375, 0.75, 0.375, 0.75, 0.625, 0.75, 0.625, 1.0, 0.375, 1.0, 0.125, 0.5, 0.375, 0.5, 0.375, 0.75, 0.125, 0.75, 0.625, 0.5, 0.875, 0.5, 0.875, 0.75, 0.625, 0.75])
me_cube_005.update()
me_icosphere = bpy.data.meshes.new('Icosphere')
me_icosphere.from_pydata([(0.0, 0.0, -1.232), (0.8225, -0.5963, -0.551), (-0.3142, -0.9648, -0.551), (-1.017, 0.0, -0.551), (-0.3142, 0.9648, -0.551), (0.8225, 0.5963, -0.551), (0.3142, -0.9648, 0.551), (-0.8225, -0.5963, 0.551), (-0.8225, 0.5963, 0.551), (0.3142, 0.9648, 0.551), (1.017, 0.0, 0.551), (0.0, 0.0, 1.232), (-0.1847, -0.5671, -1.048), (0.4834, -0.3505, -1.048), (0.2988, -0.9176, -0.6478), (0.9669, 0.0, -0.6478), (0.4834, 0.3505, -1.048), (-0.5976, 0.0, -1.048), (-0.7822, -0.5671, -0.6478), (-0.1847, 0.5671, -1.048), (-0.7822, 0.5671, -0.6478), (0.2988, 0.9176, -0.6478), (1.081, -0.3505, 0.0), (1.081, 0.3505, 0.0), (0.0, -1.134, 0.0), (0.6681, -0.9176, 0.0), (-1.081, -0.3505, 0.0), (-0.6681, -0.9176, 0.0), (-0.6681, 0.9176, 0.0), (-1.081, 0.3505, 0.0), (0.6681, 0.9176, 0.0), (0.0, 1.134, 0.0), (0.7822, -0.5671, 0.6478), (-0.2988, -0.9176, 0.6478), (-0.9669, 0.0, 0.6478), (-0.2988, 0.9176, 0.6478), (0.7822, 0.5671, 0.6478), (0.1847, -0.5671, 1.048), (0.5976, 0.0, 1.048), (-0.4834, -0.3505, 1.048), (-0.4834, 0.3505, 1.048), (0.1847, 0.5671, 1.048)], [], [(0, 13, 12), (1, 13, 15), (0, 12, 17), (0, 17, 19), (0, 19, 16), (1, 15, 22), (2, 14, 24), (3, 18, 26), (4, 20, 28), (5, 21, 30), (1, 22, 25), (2, 24, 27), (3, 26, 29), (4, 28, 31), (5, 30, 23), (6, 32, 37), (7, 33, 39), (8, 34, 40), (9, 35, 41), (10, 36, 38), (38, 41, 11), (38, 36, 41), (36, 9, 41), (41, 40, 11), (41, 35, 40), (35, 8, 40), (40, 39, 11), (40, 34, 39), (34, 7, 39), (39, 37, 11), (39, 33, 37), (33, 6, 37), (37, 38, 11), (37, 32, 38), (32, 10, 38), (23, 36, 10), (23, 30, 36), (30, 9, 36), (31, 35, 9), (31, 28, 35), (28, 8, 35), (29, 34, 8), (29, 26, 34), (26, 7, 34), (27, 33, 7), (27, 24, 33), (24, 6, 33), (25, 32, 6), (25, 22, 32), (22, 10, 32), (30, 31, 9), (30, 21, 31), (21, 4, 31), (28, 29, 8), (28, 20, 29), (20, 3, 29), (26, 27, 7), (26, 18, 27), (18, 2, 27), (24, 25, 6), (24, 14, 25), (14, 1, 25), (22, 23, 10), (22, 15, 23), (15, 5, 23), (16, 21, 5), (16, 19, 21), (19, 4, 21), (19, 20, 4), (19, 17, 20), (17, 3, 20), (17, 18, 3), (17, 12, 18), (12, 2, 18), (15, 16, 5), (15, 13, 16), (13, 0, 16), (12, 14, 2), (12, 13, 14), (13, 1, 14)])
_uv = me_icosphere.uv_layers.new(name='UVMap')
_uv.uv.foreach_set('vector', [0.1818, 0.0, 0.2273, 0.07873, 0.1364, 0.07873, 0.2727, 0.1575, 0.3182, 0.07873, 0.3636, 0.1575, 0.9091, 0.0, 0.9545, 0.07873, 0.8636, 0.07873, 0.7273, 0.0, 0.7727, 0.07873, 0.6818, 0.07873, 0.5455, 0.0, 0.5909, 0.07873, 0.5, 0.07873, 0.2727, 0.1575, 0.3636, 0.1575, 0.3182, 0.2362, 0.09091, 0.1575, 0.1818, 0.1575, 0.1364, 0.2362, 0.8182, 0.1575, 0.9091, 0.1575, 0.8636, 0.2362, 0.6364, 0.1575, 0.7273, 0.1575, 0.6818, 0.2362, 0.4545, 0.1575, 0.5455, 0.1575, 0.5, 0.2362, 0.2727, 0.1575, 0.3182, 0.2362, 0.2273, 0.2362, 0.09091, 0.1575, 0.1364, 0.2362, 0.04546, 0.2362, 0.8182, 0.1575, 0.8636, 0.2362, 0.7727, 0.2362, 0.6364, 0.1575, 0.6818, 0.2362, 0.5909, 0.2362, 0.4545, 0.1575, 0.5, 0.2362, 0.4091, 0.2362, 0.1818, 0.3149, 0.2727, 0.3149, 0.2273, 0.3937, 0.0, 0.3149, 0.09091, 0.3149, 0.04546, 0.3937, 0.7273, 0.3149, 0.8182, 0.3149, 0.7727, 0.3937, 0.5455, 0.3149, 0.6364, 0.3149, 0.5909, 0.3937, 0.3636, 0.3149, 0.4545, 0.3149, 0.4091, 0.3937, 0.4091, 0.3937, 0.5, 0.3937, 0.4545, 0.4724, 0.4091, 0.3937, 0.4545, 0.3149, 0.5, 0.3937, 0.4545, 0.3149, 0.5455, 0.3149, 0.5, 0.3937, 0.5909, 0.3937, 0.6818, 0.3937, 0.6364, 0.4724, 0.5909, 0.3937, 0.6364, 0.3149, 0.6818, 0.3937, 0.6364, 0.3149, 0.7273, 0.3149, 0.6818, 0.3937, 0.7727, 0.3937, 0.8636, 0.3937, 0.8182, 0.4724, 0.7727, 0.3937, 0.8182, 0.3149, 0.8636, 0.3937, 0.8182, 0.3149, 0.9091, 0.3149, 0.8636, 0.3937, 0.04546, 0.3937, 0.1364, 0.3937, 0.09091, 0.4724, 0.04546, 0.3937, 0.09091, 0.3149, 0.1364, 0.3937, 0.09091, 0.3149, 0.1818, 0.3149, 0.1364, 0.3937, 0.2273, 0.3937, 0.3182, 0.3937, 0.2727, 0.4724, 0.2273, 0.3937, 0.2727, 0.3149, 0.3182, 0.3937, 0.2727, 0.3149, 0.3636, 0.3149, 0.3182, 0.3937, 0.4091, 0.2362, 0.4545, 0.3149, 0.3636, 0.3149, 0.4091, 0.2362, 0.5, 0.2362, 0.4545, 0.3149, 0.5, 0.2362, 0.5455, 0.3149, 0.4545, 0.3149, 0.5909, 0.2362, 0.6364, 0.3149, 0.5455, 0.3149, 0.5909, 0.2362, 0.6818, 0.2362, 0.6364, 0.3149, 0.6818, 0.2362, 0.7273, 0.3149, 0.6364, 0.3149, 0.7727, 0.2362, 0.8182, 0.3149, 0.7273, 0.3149, 0.7727, 0.2362, 0.8636, 0.2362, 0.8182, 0.3149, 0.8636, 0.2362, 0.9091, 0.3149, 0.8182, 0.3149, 0.04546, 0.2362, 0.09091, 0.3149, 0.0, 0.3149, 0.04546, 0.2362, 0.1364, 0.2362, 0.09091, 0.3149, 0.1364, 0.2362, 0.1818, 0.3149, 0.09091, 0.3149, 0.2273, 0.2362, 0.2727, 0.3149, 0.1818, 0.3149, 0.2273, 0.2362, 0.3182, 0.2362, 0.2727, 0.3149, 0.3182, 0.2362, 0.3636, 0.3149, 0.2727, 0.3149, 0.5, 0.2362, 0.5909, 0.2362, 0.5455, 0.3149, 0.5, 0.2362, 0.5455, 0.1575, 0.5909, 0.2362, 0.5455, 0.1575, 0.6364, 0.1575, 0.5909, 0.2362, 0.6818, 0.2362, 0.7727, 0.2362, 0.7273, 0.3149, 0.6818, 0.2362, 0.7273, 0.1575, 0.7727, 0.2362, 0.7273, 0.1575, 0.8182, 0.1575, 0.7727, 0.2362, 0.8636, 0.2362, 0.9545, 0.2362, 0.9091, 0.3149, 0.8636, 0.2362, 0.9091, 0.1575, 0.9545, 0.2362, 0.9091, 0.1575, 1.0, 0.1575, 0.9545, 0.2362, 0.1364, 0.2362, 0.2273, 0.2362, 0.1818, 0.3149, 0.1364, 0.2362, 0.1818, 0.1575, 0.2273, 0.2362, 0.1818, 0.1575, 0.2727, 0.1575, 0.2273, 0.2362, 0.3182, 0.2362, 0.4091, 0.2362, 0.3636, 0.3149, 0.3182, 0.2362, 0.3636, 0.1575, 0.4091, 0.2362, 0.3636, 0.1575, 0.4545, 0.1575, 0.4091, 0.2362, 0.5, 0.07873, 0.5455, 0.1575, 0.4545, 0.1575, 0.5, 0.07873, 0.5909, 0.07873, 0.5455, 0.1575, 0.5909, 0.07873, 0.6364, 0.1575, 0.5455, 0.1575, 0.6818, 0.07873, 0.7273, 0.1575, 0.6364, 0.1575, 0.6818, 0.07873, 0.7727, 0.07873, 0.7273, 0.1575, 0.7727, 0.07873, 0.8182, 0.1575, 0.7273, 0.1575, 0.8636, 0.07873, 0.9091, 0.1575, 0.8182, 0.1575, 0.8636, 0.07873, 0.9545, 0.07873, 0.9091, 0.1575, 0.9545, 0.07873, 1.0, 0.1575, 0.9091, 0.1575, 0.3636, 0.1575, 0.4091, 0.07873, 0.4545, 0.1575, 0.3636, 0.1575, 0.3182, 0.07873, 0.4091, 0.07873, 0.3182, 0.07873, 0.3636, 0.0, 0.4091, 0.07873, 0.1364, 0.07873, 0.1818, 0.1575, 0.09091, 0.1575, 0.1364, 0.07873, 0.2273, 0.07873, 0.1818, 0.1575, 0.2273, 0.07873, 0.2727, 0.1575, 0.1818, 0.1575])
me_icosphere.update()
me_cone_004 = bpy.data.meshes.new('Cone.004')
me_cone_004.from_pydata([(0.0, 0.5293, -1.073), (0.09432, 0.5191, -1.073), (0.185, 0.489, -1.073), (0.2686, 0.4401, -1.073), (0.3419, 0.3743, -1.073), (0.402, 0.2941, -1.073), (0.4467, 0.2026, -1.073), (0.4742, 0.1033, -1.073), (0.4835, -2.314e-08, -1.073), (0.4742, -0.1033, -1.073), (0.4467, -0.2026, -1.073), (0.402, -0.2941, -1.073), (0.3419, -0.3743, -1.073), (0.2686, -0.4401, -1.073), (0.185, -0.489, -1.073), (0.09432, -0.5191, -1.073), (-4.227e-08, -0.5293, -1.073), (-0.09432, -0.5191, -1.073), (-0.185, -0.489, -1.073), (-0.2686, -0.4401, -1.073), (-0.3419, -0.3743, -1.073), (-0.402, -0.2941, -1.073), (-0.4467, -0.2026, -1.073), (-0.4742, -0.1033, -1.073), (-0.4835, 6.312e-09, -1.073), (-0.4742, 0.1033, -1.073), (-0.4467, 0.2026, -1.073), (-0.402, 0.2941, -1.073), (-0.3419, 0.3743, -1.073), (-0.2686, 0.4401, -1.073), (-0.185, 0.489, -1.073), (-0.09432, 0.5191, -1.073), (0.0, 0.0, 1.073)], [], [(0, 32, 1), (1, 32, 2), (2, 32, 3), (3, 32, 4), (4, 32, 5), (5, 32, 6), (6, 32, 7), (7, 32, 8), (8, 32, 9), (9, 32, 10), (10, 32, 11), (11, 32, 12), (12, 32, 13), (13, 32, 14), (14, 32, 15), (15, 32, 16), (16, 32, 17), (17, 32, 18), (18, 32, 19), (19, 32, 20), (20, 32, 21), (21, 32, 22), (22, 32, 23), (23, 32, 24), (24, 32, 25), (25, 32, 26), (26, 32, 27), (27, 32, 28), (28, 32, 29), (29, 32, 30), (0, 1, 2, 3, 4, 5, 6, 7, 8, 9, 10, 11, 12, 13, 14, 15, 16, 17, 18, 19, 20, 21, 22, 23, 24, 25, 26, 27, 28, 29, 30, 31), (30, 32, 31), (31, 32, 0)])
_uv = me_cone_004.uv_layers.new(name='UVMap')
_uv.uv.foreach_set('vector', [0.25, 0.49, 0.25, 0.25, 0.2968, 0.4854, 0.2968, 0.4854, 0.25, 0.25, 0.3418, 0.4717, 0.3418, 0.4717, 0.25, 0.25, 0.3833, 0.4496, 0.3833, 0.4496, 0.25, 0.25, 0.4197, 0.4197, 0.4197, 0.4197, 0.25, 0.25, 0.4496, 0.3833, 0.4496, 0.3833, 0.25, 0.25, 0.4717, 0.3418, 0.4717, 0.3418, 0.25, 0.25, 0.4854, 0.2968, 0.4854, 0.2968, 0.25, 0.25, 0.49, 0.25, 0.49, 0.25, 0.25, 0.25, 0.4854, 0.2032, 0.4854, 0.2032, 0.25, 0.25, 0.4717, 0.1582, 0.4717, 0.1582, 0.25, 0.25, 0.4496, 0.1167, 0.4496, 0.1167, 0.25, 0.25, 0.4197, 0.08029, 0.4197, 0.08029, 0.25, 0.25, 0.3833, 0.05045, 0.3833, 0.05045, 0.25, 0.25, 0.3418, 0.02827, 0.3418, 0.02827, 0.25, 0.25, 0.2968, 0.01461, 0.2968, 0.01461, 0.25, 0.25, 0.25, 0.01, 0.25, 0.01, 0.25, 0.25, 0.2032, 0.01461, 0.2032, 0.01461, 0.25, 0.25, 0.1582, 0.02827, 0.1582, 0.02827, 0.25, 0.25, 0.1167, 0.05045, 0.1167, 0.05045, 0.25, 0.25, 0.08029, 0.08029, 0.08029, 0.08029, 0.25, 0.25, 0.05045, 0.1167, 0.05045, 0.1167, 0.25, 0.25, 0.02827, 0.1582, 0.02827, 0.1582, 0.25, 0.25, 0.01461, 0.2032, 0.01461, 0.2032, 0.25, 0.25, 0.01, 0.25, 0.01, 0.25, 0.25, 0.25, 0.01461, 0.2968, 0.01461, 0.2968, 0.25, 0.25, 0.02827, 0.3418, 0.02827, 0.3418, 0.25, 0.25, 0.05045, 0.3833, 0.05045, 0.3833, 0.25, 0.25, 0.08029, 0.4197, 0.08029, 0.4197, 0.25, 0.25, 0.1167, 0.4496, 0.1167, 0.4496, 0.25, 0.25, 0.1582, 0.4717, 0.75, 0.49, 0.7968, 0.4854, 0.8418, 0.4717, 0.8833, 0.4496, 0.9197, 0.4197, 0.9496, 0.3833, 0.9717, 0.3418, 0.9854, 0.2968, 0.99, 0.25, 0.9854, 0.2032, 0.9717, 0.1582, 0.9496, 0.1167, 0.9197, 0.08029, 0.8833, 0.05045, 0.8418, 0.02827, 0.7968, 0.01461, 0.75, 0.01, 0.7032, 0.01461, 0.6582, 0.02827, 0.6167, 0.05045, 0.5803, 0.08029, 0.5504, 0.1167, 0.5283, 0.1582, 0.5146, 0.2032, 0.51, 0.25, 0.5146, 0.2968, 0.5283, 0.3418, 0.5504, 0.3833, 0.5803, 0.4197, 0.6167, 0.4496, 0.6582, 0.4717, 0.7032, 0.4854, 0.1582, 0.4717, 0.25, 0.25, 0.2032, 0.4854, 0.2032, 0.4854, 0.25, 0.25, 0.25, 0.49])
me_cone_004.update()
me_cone_005 = bpy.data.meshes.new('Cone.005')
me_cone_005.from_pydata([(0.0, 0.5293, -1.073), (0.09432, 0.5191, -1.073), (0.185, 0.489, -1.073), (0.2686, 0.4401, -1.073), (0.3419, 0.3743, -1.073), (0.402, 0.2941, -1.073), (0.4467, 0.2026, -1.073), (0.4742, 0.1033, -1.073), (0.4835, -2.314e-08, -1.073), (0.4742, -0.1033, -1.073), (0.4467, -0.2026, -1.073), (0.402, -0.2941, -1.073), (0.3419, -0.3743, -1.073), (0.2686, -0.4401, -1.073), (0.185, -0.489, -1.073), (0.09432, -0.5191, -1.073), (-4.227e-08, -0.5293, -1.073), (-0.09432, -0.5191, -1.073), (-0.185, -0.489, -1.073), (-0.2686, -0.4401, -1.073), (-0.3419, -0.3743, -1.073), (-0.402, -0.2941, -1.073), (-0.4467, -0.2026, -1.073), (-0.4742, -0.1033, -1.073), (-0.4835, 6.312e-09, -1.073), (-0.4742, 0.1033, -1.073), (-0.4467, 0.2026, -1.073), (-0.402, 0.2941, -1.073), (-0.3419, 0.3743, -1.073), (-0.2686, 0.4401, -1.073), (-0.185, 0.489, -1.073), (-0.09432, 0.5191, -1.073), (0.0, 0.0, 1.073)], [], [(0, 32, 1), (1, 32, 2), (2, 32, 3), (3, 32, 4), (4, 32, 5), (5, 32, 6), (6, 32, 7), (7, 32, 8), (8, 32, 9), (9, 32, 10), (10, 32, 11), (11, 32, 12), (12, 32, 13), (13, 32, 14), (14, 32, 15), (15, 32, 16), (16, 32, 17), (17, 32, 18), (18, 32, 19), (19, 32, 20), (20, 32, 21), (21, 32, 22), (22, 32, 23), (23, 32, 24), (24, 32, 25), (25, 32, 26), (26, 32, 27), (27, 32, 28), (28, 32, 29), (29, 32, 30), (0, 1, 2, 3, 4, 5, 6, 7, 8, 9, 10, 11, 12, 13, 14, 15, 16, 17, 18, 19, 20, 21, 22, 23, 24, 25, 26, 27, 28, 29, 30, 31), (30, 32, 31), (31, 32, 0)])
_uv = me_cone_005.uv_layers.new(name='UVMap')
_uv.uv.foreach_set('vector', [0.25, 0.49, 0.25, 0.25, 0.2968, 0.4854, 0.2968, 0.4854, 0.25, 0.25, 0.3418, 0.4717, 0.3418, 0.4717, 0.25, 0.25, 0.3833, 0.4496, 0.3833, 0.4496, 0.25, 0.25, 0.4197, 0.4197, 0.4197, 0.4197, 0.25, 0.25, 0.4496, 0.3833, 0.4496, 0.3833, 0.25, 0.25, 0.4717, 0.3418, 0.4717, 0.3418, 0.25, 0.25, 0.4854, 0.2968, 0.4854, 0.2968, 0.25, 0.25, 0.49, 0.25, 0.49, 0.25, 0.25, 0.25, 0.4854, 0.2032, 0.4854, 0.2032, 0.25, 0.25, 0.4717, 0.1582, 0.4717, 0.1582, 0.25, 0.25, 0.4496, 0.1167, 0.4496, 0.1167, 0.25, 0.25, 0.4197, 0.08029, 0.4197, 0.08029, 0.25, 0.25, 0.3833, 0.05045, 0.3833, 0.05045, 0.25, 0.25, 0.3418, 0.02827, 0.3418, 0.02827, 0.25, 0.25, 0.2968, 0.01461, 0.2968, 0.01461, 0.25, 0.25, 0.25, 0.01, 0.25, 0.01, 0.25, 0.25, 0.2032, 0.01461, 0.2032, 0.01461, 0.25, 0.25, 0.1582, 0.02827, 0.1582, 0.02827, 0.25, 0.25, 0.1167, 0.05045, 0.1167, 0.05045, 0.25, 0.25, 0.08029, 0.08029, 0.08029, 0.08029, 0.25, 0.25, 0.05045, 0.1167, 0.05045, 0.1167, 0.25, 0.25, 0.02827, 0.1582, 0.02827, 0.1582, 0.25, 0.25, 0.01461, 0.2032, 0.01461, 0.2032, 0.25, 0.25, 0.01, 0.25, 0.01, 0.25, 0.25, 0.25, 0.01461, 0.2968, 0.01461, 0.2968, 0.25, 0.25, 0.02827, 0.3418, 0.02827, 0.3418, 0.25, 0.25, 0.05045, 0.3833, 0.05045, 0.3833, 0.25, 0.25, 0.08029, 0.4197, 0.08029, 0.4197, 0.25, 0.25, 0.1167, 0.4496, 0.1167, 0.4496, 0.25, 0.25, 0.1582, 0.4717, 0.75, 0.49, 0.7968, 0.4854, 0.8418, 0.4717, 0.8833, 0.4496, 0.9197, 0.4197, 0.9496, 0.3833, 0.9717, 0.3418, 0.9854, 0.2968, 0.99, 0.25, 0.9854, 0.2032, 0.9717, 0.1582, 0.9496, 0.1167, 0.9197, 0.08029, 0.8833, 0.05045, 0.8418, 0.02827, 0.7968, 0.01461, 0.75, 0.01, 0.7032, 0.01461, 0.6582, 0.02827, 0.6167, 0.05045, 0.5803, 0.08029, 0.5504, 0.1167, 0.5283, 0.1582, 0.5146, 0.2032, 0.51, 0.25, 0.5146, 0.2968, 0.5283, 0.3418, 0.5504, 0.3833, 0.5803, 0.4197, 0.6167, 0.4496, 0.6582, 0.4717, 0.7032, 0.4854, 0.1582, 0.4717, 0.25, 0.25, 0.2032, 0.4854, 0.2032, 0.4854, 0.25, 0.25, 0.25, 0.49])
me_cone_005.update()
me_cone_006 = bpy.data.meshes.new('Cone.006')
me_cone_006.from_pydata([(0.0, 0.5293, -1.073), (0.09432, 0.5191, -1.073), (0.185, 0.489, -1.073), (0.2686, 0.4401, -1.073), (0.3419, 0.3743, -1.073), (0.402, 0.2941, -1.073), (0.4467, 0.2026, -1.073), (0.4742, 0.1033, -1.073), (0.4835, -2.314e-08, -1.073), (0.4742, -0.1033, -1.073), (0.4467, -0.2026, -1.073), (0.402, -0.2941, -1.073), (0.3419, -0.3743, -1.073), (0.2686, -0.4401, -1.073), (0.185, -0.489, -1.073), (0.09432, -0.5191, -1.073), (-4.227e-08, -0.5293, -1.073), (-0.09432, -0.5191, -1.073), (-0.185, -0.489, -1.073), (-0.2686, -0.4401, -1.073), (-0.3419, -0.3743, -1.073), (-0.402, -0.2941, -1.073), (-0.4467, -0.2026, -1.073), (-0.4742, -0.1033, -1.073), (-0.4835, 6.312e-09, -1.073), (-0.4742, 0.1033, -1.073), (-0.4467, 0.2026, -1.073), (-0.402, 0.2941, -1.073), (-0.3419, 0.3743, -1.073), (-0.2686, 0.4401, -1.073), (-0.185, 0.489, -1.073), (-0.09432, 0.5191, -1.073), (0.0, 0.0, 1.073)], [], [(0, 32, 1), (1, 32, 2), (2, 32, 3), (3, 32, 4), (4, 32, 5), (5, 32, 6), (6, 32, 7), (7, 32, 8), (8, 32, 9), (9, 32, 10), (10, 32, 11), (11, 32, 12), (12, 32, 13), (13, 32, 14), (14, 32, 15), (15, 32, 16), (16, 32, 17), (17, 32, 18), (18, 32, 19), (19, 32, 20), (20, 32, 21), (21, 32, 22), (22, 32, 23), (23, 32, 24), (24, 32, 25), (25, 32, 26), (26, 32, 27), (27, 32, 28), (28, 32, 29), (29, 32, 30), (0, 1, 2, 3, 4, 5, 6, 7, 8, 9, 10, 11, 12, 13, 14, 15, 16, 17, 18, 19, 20, 21, 22, 23, 24, 25, 26, 27, 28, 29, 30, 31), (30, 32, 31), (31, 32, 0)])
_uv = me_cone_006.uv_layers.new(name='UVMap')
_uv.uv.foreach_set('vector', [0.25, 0.49, 0.25, 0.25, 0.2968, 0.4854, 0.2968, 0.4854, 0.25, 0.25, 0.3418, 0.4717, 0.3418, 0.4717, 0.25, 0.25, 0.3833, 0.4496, 0.3833, 0.4496, 0.25, 0.25, 0.4197, 0.4197, 0.4197, 0.4197, 0.25, 0.25, 0.4496, 0.3833, 0.4496, 0.3833, 0.25, 0.25, 0.4717, 0.3418, 0.4717, 0.3418, 0.25, 0.25, 0.4854, 0.2968, 0.4854, 0.2968, 0.25, 0.25, 0.49, 0.25, 0.49, 0.25, 0.25, 0.25, 0.4854, 0.2032, 0.4854, 0.2032, 0.25, 0.25, 0.4717, 0.1582, 0.4717, 0.1582, 0.25, 0.25, 0.4496, 0.1167, 0.4496, 0.1167, 0.25, 0.25, 0.4197, 0.08029, 0.4197, 0.08029, 0.25, 0.25, 0.3833, 0.05045, 0.3833, 0.05045, 0.25, 0.25, 0.3418, 0.02827, 0.3418, 0.02827, 0.25, 0.25, 0.2968, 0.01461, 0.2968, 0.01461, 0.25, 0.25, 0.25, 0.01, 0.25, 0.01, 0.25, 0.25, 0.2032, 0.01461, 0.2032, 0.01461, 0.25, 0.25, 0.1582, 0.02827, 0.1582, 0.02827, 0.25, 0.25, 0.1167, 0.05045, 0.1167, 0.05045, 0.25, 0.25, 0.08029, 0.08029, 0.08029, 0.08029, 0.25, 0.25, 0.05045, 0.1167, 0.05045, 0.1167, 0.25, 0.25, 0.02827, 0.1582, 0.02827, 0.1582, 0.25, 0.25, 0.01461, 0.2032, 0.01461, 0.2032, 0.25, 0.25, 0.01, 0.25, 0.01, 0.25, 0.25, 0.25, 0.01461, 0.2968, 0.01461, 0.2968, 0.25, 0.25, 0.02827, 0.3418, 0.02827, 0.3418, 0.25, 0.25, 0.05045, 0.3833, 0.05045, 0.3833, 0.25, 0.25, 0.08029, 0.4197, 0.08029, 0.4197, 0.25, 0.25, 0.1167, 0.4496, 0.1167, 0.4496, 0.25, 0.25, 0.1582, 0.4717, 0.75, 0.49, 0.7968, 0.4854, 0.8418, 0.4717, 0.8833, 0.4496, 0.9197, 0.4197, 0.9496, 0.3833, 0.9717, 0.3418, 0.9854, 0.2968, 0.99, 0.25, 0.9854, 0.2032, 0.9717, 0.1582, 0.9496, 0.1167, 0.9197, 0.08029, 0.8833, 0.05045, 0.8418, 0.02827, 0.7968, 0.01461, 0.75, 0.01, 0.7032, 0.01461, 0.6582, 0.02827, 0.6167, 0.05045, 0.5803, 0.08029, 0.5504, 0.1167, 0.5283, 0.1582, 0.5146, 0.2032, 0.51, 0.25, 0.5146, 0.2968, 0.5283, 0.3418, 0.5504, 0.3833, 0.5803, 0.4197, 0.6167, 0.4496, 0.6582, 0.4717, 0.7032, 0.4854, 0.1582, 0.4717, 0.25, 0.25, 0.2032, 0.4854, 0.2032, 0.4854, 0.25, 0.25, 0.25, 0.49])
me_cone_006.update()
me_cone_007 = bpy.data.meshes.new('Cone.007')
me_cone_007.from_pydata([(0.0, 0.5293, -1.073), (0.09432, 0.5191, -1.073), (0.185, 0.489, -1.073), (0.2686, 0.4401, -1.073), (0.3419, 0.3743, -1.073), (0.402, 0.2941, -1.073), (0.4467, 0.2026, -1.073), (0.4742, 0.1033, -1.073), (0.4835, -2.314e-08, -1.073), (0.4742, -0.1033, -1.073), (0.4467, -0.2026, -1.073), (0.402, -0.2941, -1.073), (0.3419, -0.3743, -1.073), (0.2686, -0.4401, -1.073), (0.185, -0.489, -1.073), (0.09432, -0.5191, -1.073), (-4.227e-08, -0.5293, -1.073), (-0.09432, -0.5191, -1.073), (-0.185, -0.489, -1.073), (-0.2686, -0.4401, -1.073), (-0.3419, -0.3743, -1.073), (-0.402, -0.2941, -1.073), (-0.4467, -0.2026, -1.073), (-0.4742, -0.1033, -1.073), (-0.4835, 6.312e-09, -1.073), (-0.4742, 0.1033, -1.073), (-0.4467, 0.2026, -1.073), (-0.402, 0.2941, -1.073), (-0.3419, 0.3743, -1.073), (-0.2686, 0.4401, -1.073), (-0.185, 0.489, -1.073), (-0.09432, 0.5191, -1.073), (0.0, 0.0, 1.073)], [], [(0, 32, 1), (1, 32, 2), (2, 32, 3), (3, 32, 4), (4, 32, 5), (5, 32, 6), (6, 32, 7), (7, 32, 8), (8, 32, 9), (9, 32, 10), (10, 32, 11), (11, 32, 12), (12, 32, 13), (13, 32, 14), (14, 32, 15), (15, 32, 16), (16, 32, 17), (17, 32, 18), (18, 32, 19), (19, 32, 20), (20, 32, 21), (21, 32, 22), (22, 32, 23), (23, 32, 24), (24, 32, 25), (25, 32, 26), (26, 32, 27), (27, 32, 28), (28, 32, 29), (29, 32, 30), (0, 1, 2, 3, 4, 5, 6, 7, 8, 9, 10, 11, 12, 13, 14, 15, 16, 17, 18, 19, 20, 21, 22, 23, 24, 25, 26, 27, 28, 29, 30, 31), (30, 32, 31), (31, 32, 0)])
_uv = me_cone_007.uv_layers.new(name='UVMap')
_uv.uv.foreach_set('vector', [0.25, 0.49, 0.25, 0.25, 0.2968, 0.4854, 0.2968, 0.4854, 0.25, 0.25, 0.3418, 0.4717, 0.3418, 0.4717, 0.25, 0.25, 0.3833, 0.4496, 0.3833, 0.4496, 0.25, 0.25, 0.4197, 0.4197, 0.4197, 0.4197, 0.25, 0.25, 0.4496, 0.3833, 0.4496, 0.3833, 0.25, 0.25, 0.4717, 0.3418, 0.4717, 0.3418, 0.25, 0.25, 0.4854, 0.2968, 0.4854, 0.2968, 0.25, 0.25, 0.49, 0.25, 0.49, 0.25, 0.25, 0.25, 0.4854, 0.2032, 0.4854, 0.2032, 0.25, 0.25, 0.4717, 0.1582, 0.4717, 0.1582, 0.25, 0.25, 0.4496, 0.1167, 0.4496, 0.1167, 0.25, 0.25, 0.4197, 0.08029, 0.4197, 0.08029, 0.25, 0.25, 0.3833, 0.05045, 0.3833, 0.05045, 0.25, 0.25, 0.3418, 0.02827, 0.3418, 0.02827, 0.25, 0.25, 0.2968, 0.01461, 0.2968, 0.01461, 0.25, 0.25, 0.25, 0.01, 0.25, 0.01, 0.25, 0.25, 0.2032, 0.01461, 0.2032, 0.01461, 0.25, 0.25, 0.1582, 0.02827, 0.1582, 0.02827, 0.25, 0.25, 0.1167, 0.05045, 0.1167, 0.05045, 0.25, 0.25, 0.08029, 0.08029, 0.08029, 0.08029, 0.25, 0.25, 0.05045, 0.1167, 0.05045, 0.1167, 0.25, 0.25, 0.02827, 0.1582, 0.02827, 0.1582, 0.25, 0.25, 0.01461, 0.2032, 0.01461, 0.2032, 0.25, 0.25, 0.01, 0.25, 0.01, 0.25, 0.25, 0.25, 0.01461, 0.2968, 0.01461, 0.2968, 0.25, 0.25, 0.02827, 0.3418, 0.02827, 0.3418, 0.25, 0.25, 0.05045, 0.3833, 0.05045, 0.3833, 0.25, 0.25, 0.08029, 0.4197, 0.08029, 0.4197, 0.25, 0.25, 0.1167, 0.4496, 0.1167, 0.4496, 0.25, 0.25, 0.1582, 0.4717, 0.75, 0.49, 0.7968, 0.4854, 0.8418, 0.4717, 0.8833, 0.4496, 0.9197, 0.4197, 0.9496, 0.3833, 0.9717, 0.3418, 0.9854, 0.2968, 0.99, 0.25, 0.9854, 0.2032, 0.9717, 0.1582, 0.9496, 0.1167, 0.9197, 0.08029, 0.8833, 0.05045, 0.8418, 0.02827, 0.7968, 0.01461, 0.75, 0.01, 0.7032, 0.01461, 0.6582, 0.02827, 0.6167, 0.05045, 0.5803, 0.08029, 0.5504, 0.1167, 0.5283, 0.1582, 0.5146, 0.2032, 0.51, 0.25, 0.5146, 0.2968, 0.5283, 0.3418, 0.5504, 0.3833, 0.5803, 0.4197, 0.6167, 0.4496, 0.6582, 0.4717, 0.7032, 0.4854, 0.1582, 0.4717, 0.25, 0.25, 0.2032, 0.4854, 0.2032, 0.4854, 0.25, 0.25, 0.25, 0.49])
me_cone_007.update()

# ---- objects
ob_cube = bpy.data.objects.new('Cube', me_cube)
ob_light = bpy.data.objects.new('Light', light_light)
ob_camera = bpy.data.objects.new('Camera', cam_camera)
ob_cylinder = bpy.data.objects.new('Cylinder', me_cylinder)
ob_cylinder_001 = bpy.data.objects.new('Cylinder.001', me_cylinder_001)
ob_cylinder_002 = bpy.data.objects.new('Cylinder.002', me_cylinder_002)
ob_cylinder_003 = bpy.data.objects.new('Cylinder.003', me_cylinder_003)
ob_cube_001 = bpy.data.objects.new('Cube.001', me_cube_001)
ob_cube_002 = bpy.data.objects.new('Cube.002', me_cube_002)
ob_cone = bpy.data.objects.new('Cone', me_cone)
ob_cone_002 = bpy.data.objects.new('Cone.002', me_cone_002)
ob_cone_003 = bpy.data.objects.new('Cone.003', me_cone_003)
ob_cube_003 = bpy.data.objects.new('Cube.003', me_cube_003)
ob_cube_004 = bpy.data.objects.new('Cube.004', me_cube_004)
ob_cube_005 = bpy.data.objects.new('Cube.005', me_cube_005)
ob_icosphere = bpy.data.objects.new('Icosphere', me_icosphere)
ob_cone_004 = bpy.data.objects.new('Cone.004', me_cone_004)
ob_cone_005 = bpy.data.objects.new('Cone.005', me_cone_005)
ob_cone_006 = bpy.data.objects.new('Cone.006', me_cone_006)
ob_cone_007 = bpy.data.objects.new('Cone.007', me_cone_007)

# ---- transforms, parenting, visibility, modifiers, constraints
ob_cube.location = (-0.03979, 0.0236, 1.444)
ob_cube.scale = (2.802, 2.069, 1.444)
ob_cube.lock_rotations_4d = False
ob_cube.empty_display_type = 'ARROWS'
ob_cube.lineart.crease_threshold = 0.0
ob_light.location = (4.076, 1.005, 5.904)
ob_light.rotation_euler = (0.6503, 0.05522, 1.866)
ob_light.lock_rotations_4d = False
ob_light.empty_display_type = 'ARROWS'
ob_light.color = (0.0, 0.0, 0.0, 0.0)
ob_light.lineart.crease_threshold = 0.0
ob_camera.location = (7.359, -6.926, 4.958)
ob_camera.rotation_euler = (1.109, 0.0, 0.8149)
ob_camera.lock_rotations_4d = False
ob_camera.empty_display_type = 'ARROWS'
ob_camera.color = (0.0, 0.0, 0.0, 0.0)
ob_camera.display_type = 'WIRE'
ob_camera.lineart.crease_threshold = 0.0
ob_cylinder.location = (2.965, 1.986, 2.733)
ob_cylinder_001.location = (-1.279, 2.862, 2.729)
ob_cylinder_001.scale = (1.495, 1.394, 1.0)
ob_cylinder_002.location = (2.932, -1.937, 2.741)
ob_cylinder_003.location = (-3.474, 0.03339, 2.787)
ob_cylinder_003.scale = (1.882, 2.054, 1.0)
ob_cube_001.location = (-1.943, -1.688, 3.143)
ob_cube_001.scale = (0.6853, 0.675, 0.2592)
ob_cube_002.location = (-0.7005, -1.664, 3.13)
ob_cube_002.scale = (0.6853, 0.675, 0.2592)
ob_cone.location = (-1.307, 2.7, 6.433)
ob_cone.rotation_euler = (0.03106, -6.322, 1.173)
ob_cone.scale = (1.985, 1.978, 1.003)
ob_cone_002.location = (3.007, 1.971, 5.722)
ob_cone_002.rotation_euler = (3.135, -6.274, 1.763)
ob_cone_002.scale = (0.7374, 0.9247, 1.429)
ob_cone_003.location = (2.936, -1.948, 4.951)
ob_cone_003.rotation_euler = (3.536, -6.35, 1.751)
ob_cone_003.scale = (0.6488, 0.5686, 2.002)
ob_cube_003.location = (-0.4396, -4.649, 2.718)
ob_cube_003.scale = (1.19, 1.757, 0.9942)
ob_cube_004.location = (0.5659, -1.665, 3.13)
ob_cube_004.scale = (0.6853, 0.675, 0.2592)
ob_cube_005.location = (1.864, -1.676, 3.17)
ob_cube_005.scale = (0.6853, 0.675, 0.2592)
ob_icosphere.location = (-2.979, -0.002759, 7.027)
ob_icosphere.scale = (3.003, 3.002, 2.669)
ob_cone_004.location = (0.701, -6.896, 1.33)
ob_cone_004.rotation_euler = (3.023, 3.082, -4.747)
ob_cone_004.scale = (0.7398, 0.7023, 1.306)
ob_cone_005.location = (-1.49, -6.849, 1.118)
ob_cone_005.rotation_euler = (-0.2501, 3.002, 0.6602)
ob_cone_005.scale = (0.7207, 0.6478, 1.329)
ob_cone_006.location = (1.569, -6.802, 1.132)
ob_cone_006.rotation_euler = (6.061, 2.972, -4.834)
ob_cone_006.scale = (0.7207, 0.6478, 1.329)
ob_cone_007.location = (-2.324, -6.862, 1.134)
ob_cone_007.rotation_euler = (-0.0, 2.858, -0.0)
ob_cone_007.scale = (0.7207, 0.6478, 1.329)

# ---- collection membership
col_collection.objects.link(ob_cube)
col_collection.objects.link(ob_light)
col_collection.objects.link(ob_camera)
col_collection.objects.link(ob_cylinder)
col_collection.objects.link(ob_cylinder_001)
col_collection.objects.link(ob_cylinder_002)
col_collection.objects.link(ob_cylinder_003)
col_collection.objects.link(ob_cube_001)
col_collection.objects.link(ob_cube_002)
col_collection.objects.link(ob_cone)
col_collection.objects.link(ob_cone_002)
col_collection.objects.link(ob_cone_003)
col_collection.objects.link(ob_cube_003)
col_collection.objects.link(ob_cube_004)
col_collection.objects.link(ob_cube_005)
col_collection.objects.link(ob_icosphere)
col_collection.objects.link(ob_cone_004)
col_collection.objects.link(ob_cone_005)
col_collection.objects.link(ob_cone_006)
col_collection.objects.link(ob_cone_007)

# ---- scene / render settings (as saved in the file)
scene.camera = ob_camera
scene.frame_start = 1; scene.frame_end = 250; scene.frame_set(10)
scene.render.engine = 'BLENDER_EEVEE_NEXT'
scene.cycles.sampling_pattern = 'TABULATED_SOBOL'
scene.cycles.use_light_tree = False
scene.view_settings.view_transform = 'Filmic'
bpy.context.view_layer.update()
